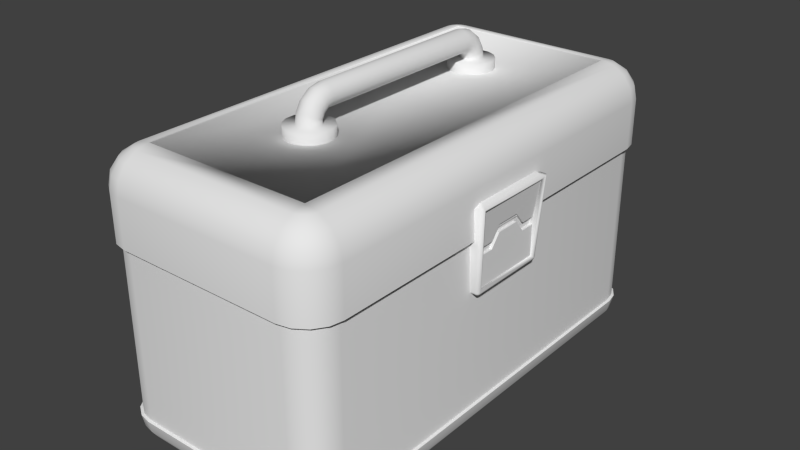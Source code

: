 # Source: conkit5.blend  (saved by Blender 2.76.0; exported with 4.5.12 LTS)
import bpy
from mathutils import Matrix  # noqa: F401  (used for matrix-valued properties, if any)

bpy.ops.wm.read_factory_settings(use_empty=True)
scene = bpy.context.scene
scene.name = 'Scene'

# ---- collections
col_collection_1 = bpy.data.collections.new('Collection 1'); scene.collection.children.link(col_collection_1)

# ---- materials (node trees are filled in below, after node groups)
mat_cm_conkit_dark = bpy.data.materials.new('cm_conkit_dark')
mat_cm_conkit_dark.alpha_threshold = 0.0
mat_cm_conkit_dark.use_transparent_shadow = False
mat_cm_conkit_dark.roughness = 0.5
mat_cm_conkit_light = bpy.data.materials.new('cm_conkit_light')
mat_cm_conkit_light.alpha_threshold = 0.0
mat_cm_conkit_light.use_transparent_shadow = False
mat_cm_conkit_light.roughness = 0.5

# ---- material node trees

# ---- world
world_world = bpy.data.worlds.new('World'); scene.world = world_world
world_world.color = (0.05088, 0.05088, 0.05088)
world_world.use_sun_shadow = False
world_world.sun_shadow_jitter_overblur = 0.0
world_world.cycles.sampling_method = 'MANUAL'
world_world.cycles.sample_map_resolution = 256

# ---- meshes
me_conkit = bpy.data.meshes.new('Conkit')
me_conkit.from_pydata([(0.2035, 2.047, 1.59), (0.1021, 0.0, 2.226), (0.07195, 2.102, 1.59), (0.03634, 0.0, 2.254), (-0.07041, 2.102, 1.59), (-0.03484, 0.0, 2.254), (-0.2019, 2.047, 1.59), (-0.1006, 0.0, 2.226), (-0.3026, 1.947, 1.59), (-0.151, 0.0, 2.176), (-0.3571, 1.815, 1.59), (-0.1782, 0.0, 2.11), (-0.3571, 1.673, 1.59), (-0.1782, 0.0, 2.039), (-0.3027, 1.541, 1.59), (-0.151, 0.0, 1.973), (-0.139, 1.407, 1.59), (-0.06912, 0.0, 1.906), (0.0006575, 1.379, 1.59), (0.0006884, 0.0, 1.892), (0.1403, 1.407, 1.59), (0.0705, 0.0, 1.906), (0.3041, 1.541, 1.59), (0.1524, 0.0, 1.973), (0.3586, 1.673, 1.59), (0.1796, 0.0, 2.039), (0.3586, 1.815, 1.59), (0.1796, 0.0, 2.11), (0.3041, 1.946, 1.59), (0.1524, 0.0, 2.176), (0.1021, 1.905, 1.761), (0.03634, 1.932, 1.761), (-0.03484, 1.932, 1.761), (-0.1006, 1.905, 1.761), (-0.151, 1.855, 1.761), (-0.1782, 1.789, 1.761), (-0.1782, 1.718, 1.761), (-0.151, 1.652, 1.761), (-0.06912, 1.585, 1.761), (0.0006883, 1.571, 1.761), (0.0705, 1.585, 1.761), (0.1524, 1.652, 1.761), (0.1796, 1.718, 1.761), (0.1796, 1.789, 1.761), (0.1524, 1.855, 1.761), (0.1021, 1.785, 2.074), (0.07195, 2.102, 1.761), (-0.07041, 2.102, 1.761), (-0.2019, 2.047, 1.761), (-0.3026, 1.947, 1.761), (-0.3571, 1.815, 1.761), (-0.3571, 1.673, 1.761), (-0.3027, 1.541, 1.761), (-0.139, 1.407, 1.761), (0.0006575, 1.379, 1.761), (0.1403, 1.407, 1.761), (0.3041, 1.541, 1.761), (0.3586, 1.673, 1.761), (0.3586, 1.815, 1.761), (0.3041, 1.946, 1.761), (0.2035, 2.047, 1.761), (0.03634, 1.805, 2.093), (-0.03484, 1.805, 2.093), (-0.1006, 1.785, 2.074), (-0.151, 1.75, 2.038), (-0.1782, 1.703, 1.992), (-0.1782, 1.653, 1.941), (-0.151, 1.606, 1.895), (-0.06912, 1.559, 1.847), (0.0006883, 1.549, 1.837), (0.0705, 1.559, 1.847), (0.1524, 1.606, 1.895), (0.1796, 1.653, 1.941), (0.1796, 1.703, 1.992), (0.1524, 1.75, 2.038), (0.1021, 1.633, 2.188), (0.03634, 1.905, 1.926), (-0.03484, 1.905, 1.926), (-0.1006, 1.88, 1.916), (-0.151, 1.833, 1.897), (-0.1782, 1.773, 1.871), (-0.1782, 1.707, 1.844), (-0.151, 1.646, 1.819), (-0.06912, 1.584, 1.793), (0.0006883, 1.571, 1.788), (0.0705, 1.584, 1.793), (0.1524, 1.646, 1.819), (0.1796, 1.707, 1.844), (0.1796, 1.773, 1.871), (0.1524, 1.833, 1.896), (0.1021, 1.88, 1.916), (0.03634, 1.643, 2.213), (-0.03484, 1.643, 2.213), (-0.1006, 1.633, 2.188), (-0.151, 1.614, 2.141), (-0.1782, 1.588, 2.081), (-0.1782, 1.561, 2.015), (-0.151, 1.536, 1.954), (-0.06912, 1.51, 1.892), (0.0006883, 1.505, 1.879), (0.0705, 1.51, 1.892), (0.1524, 1.536, 1.954), (0.1796, 1.561, 2.015), (0.1796, 1.588, 2.081), (0.1524, 1.614, 2.141), (0.1021, 1.454, 2.226), (0.03634, 1.454, 2.254), (-0.03484, 1.454, 2.254), (-0.1006, 1.454, 2.226), (-0.151, 1.454, 2.176), (-0.1782, 1.454, 2.11), (-0.1782, 1.454, 2.039), (-0.151, 1.454, 1.973), (-0.06912, 1.454, 1.906), (0.0006884, 1.454, 1.892), (0.0705, 1.454, 1.906), (0.1524, 1.454, 1.973), (0.1796, 1.454, 2.039), (0.1796, 1.454, 2.11), (0.1524, 1.454, 2.176), (0.2035, -2.047, 1.59), (0.07195, -2.102, 1.59), (-0.07041, -2.102, 1.59), (-0.2019, -2.047, 1.59), (-0.3026, -1.947, 1.59), (-0.3571, -1.815, 1.59), (-0.3571, -1.673, 1.59), (-0.3027, -1.541, 1.59), (-0.139, -1.407, 1.59), (0.0006575, -1.379, 1.59), (0.1403, -1.407, 1.59), (0.3041, -1.541, 1.59), (0.3586, -1.673, 1.59), (0.3586, -1.815, 1.59), (0.3041, -1.946, 1.59), (0.1021, -1.905, 1.761), (0.03634, -1.932, 1.761), (-0.03484, -1.932, 1.761), (-0.1006, -1.905, 1.761), (-0.151, -1.855, 1.761), (-0.1782, -1.789, 1.761), (-0.1782, -1.718, 1.761), (-0.151, -1.652, 1.761), (-0.06912, -1.585, 1.761), (0.0006883, -1.571, 1.761), (0.0705, -1.585, 1.761), (0.1524, -1.652, 1.761), (0.1796, -1.718, 1.761), (0.1796, -1.789, 1.761), (0.1524, -1.855, 1.761), (0.1021, -1.785, 2.074), (0.07195, -2.102, 1.761), (-0.07041, -2.102, 1.761), (-0.2019, -2.047, 1.761), (-0.3026, -1.947, 1.761), (-0.3571, -1.815, 1.761), (-0.3571, -1.673, 1.761), (-0.3027, -1.541, 1.761), (-0.139, -1.407, 1.761), (0.0006575, -1.379, 1.761), (0.1403, -1.407, 1.761), (0.3041, -1.541, 1.761), (0.3586, -1.673, 1.761), (0.3586, -1.815, 1.761), (0.3041, -1.946, 1.761), (0.2035, -2.047, 1.761), (0.03634, -1.805, 2.093), (-0.03484, -1.805, 2.093), (-0.1006, -1.785, 2.074), (-0.151, -1.75, 2.038), (-0.1782, -1.703, 1.992), (-0.1782, -1.653, 1.941), (-0.151, -1.606, 1.895), (-0.06912, -1.559, 1.847), (0.0006883, -1.549, 1.837), (0.0705, -1.559, 1.847), (0.1524, -1.606, 1.895), (0.1796, -1.653, 1.941), (0.1796, -1.703, 1.992), (0.1524, -1.75, 2.038), (0.1021, -1.633, 2.188), (0.03634, -1.905, 1.926), (-0.03484, -1.905, 1.926), (-0.1006, -1.88, 1.916), (-0.151, -1.833, 1.897), (-0.1782, -1.773, 1.871), (-0.1782, -1.707, 1.844), (-0.151, -1.646, 1.819), (-0.06912, -1.584, 1.793), (0.0006883, -1.571, 1.788), (0.0705, -1.584, 1.793), (0.1524, -1.646, 1.819), (0.1796, -1.707, 1.844), (0.1796, -1.773, 1.871), (0.1524, -1.833, 1.896), (0.1021, -1.88, 1.916), (0.03634, -1.643, 2.213), (-0.03484, -1.643, 2.213), (-0.1006, -1.633, 2.188), (-0.151, -1.614, 2.141), (-0.1782, -1.588, 2.081), (-0.1782, -1.561, 2.015), (-0.151, -1.536, 1.954), (-0.06912, -1.51, 1.892), (0.0006883, -1.505, 1.879), (0.0705, -1.51, 1.892), (0.1524, -1.536, 1.954), (0.1796, -1.561, 2.015), (0.1796, -1.588, 2.081), (0.1524, -1.614, 2.141), (0.1021, -1.454, 2.226), (0.03634, -1.454, 2.254), (-0.03484, -1.454, 2.254), (-0.1006, -1.454, 2.226), (-0.151, -1.454, 2.176), (-0.1782, -1.454, 2.11), (-0.1782, -1.454, 2.039), (-0.151, -1.454, 1.973), (-0.06912, -1.454, 1.906), (0.0006884, -1.454, 1.892), (0.0705, -1.454, 1.906), (0.1524, -1.454, 1.973), (0.1796, -1.454, 2.039), (0.1796, -1.454, 2.11), (0.1524, -1.454, 2.176), (0.0, 3.458, -2.965), (1.377, 3.458, -2.965), (1.379, 3.254, -3.006), (0.0, 3.254, -3.006), (0.0, 3.634, -2.848), (1.378, 3.634, -2.848), (0.0, 3.752, -2.671), (1.379, 3.752, -2.671), (0.0, 3.792, -2.472), (1.379, 3.792, -2.472), (0.0, 3.785, 1.258), (1.382, 3.785, 1.258), (1.383, 3.828, 1.044), (0.0, 3.828, 1.044), (0.0, 3.472, 1.571), (1.378, 3.472, 1.571), (1.381, 3.659, 1.446), (0.0, 3.659, 1.446), (0.0, 3.258, 1.614), (1.383, 3.258, 1.614), (1.455, 3.442, -2.966), (1.522, 3.605, -2.848), (1.567, 3.714, -2.672), (1.583, 3.751, -2.472), (1.383, 3.828, 0.2876), (1.597, 3.785, 1.044), (1.597, 3.785, 0.2876), (1.58, 3.745, 1.259), (1.532, 3.629, 1.446), (1.46, 3.455, 1.572), (1.522, 3.397, -2.966), (1.647, 3.522, -2.848), (1.73, 3.605, -2.672), (1.759, 3.634, -2.472), (1.566, 3.712, -2.463), (1.566, 3.712, -2.352), (1.729, 3.604, -2.352), (1.729, 3.604, -2.463), (1.754, 3.629, 1.259), (1.784, 3.659, 1.044), (1.665, 3.54, 1.446), (1.532, 3.407, 1.572), (1.567, 3.33, -2.966), (1.73, 3.397, -2.848), (1.839, 3.442, -2.672), (1.876, 3.458, -2.472), (1.729, 3.604, 0.1864), (1.729, 3.604, 0.2876), (1.837, 3.441, 0.2876), (1.837, 3.441, 0.1864), (1.87, 3.455, 1.259), (1.91, 3.472, 1.044), (1.754, 3.407, 1.446), (1.58, 3.335, 1.572), (1.583, 3.252, -2.965), (1.759, 3.253, -2.848), (1.877, 3.254, -2.671), (1.917, 3.254, -2.472), (1.837, 3.441, -2.463), (1.837, 3.441, -2.352), (1.875, 3.25, -2.352), (1.875, 3.25, -2.463), (1.91, 3.257, 1.258), (1.953, 3.258, 1.044), (1.784, 3.256, 1.446), (1.597, 3.253, 1.572), (1.583, 9.844e-08, -2.965), (1.379, 1.002e-07, -3.006), (1.917, 7.686e-08, -2.472), (1.877, 8.558e-08, -2.671), (1.784, -9.439e-08, 1.446), (1.91, -8.618e-08, 1.258), (1.597, -9.988e-08, 1.571), (1.383, -1.017e-07, 1.614), (1.566, 3.712, 0.1864), (1.875, 3.25, 0.1864), (1.375, 3.75, -2.352), (1.375, 3.75, 0.1864), (1.566, 3.712, 0.2876), (1.91, 3.472, 0.2876), (1.953, 3.258, 0.2876), (1.375, 3.75, -2.463), (1.375, 3.75, 0.2876), (1.784, 3.659, 0.2876), (1.759, 9.329e-08, -2.848), (1.952, -7.683e-08, 1.044), (1.875, 3.25, 0.2876), (-1.379, 3.254, -3.006), (-1.377, 3.458, -2.965), (-1.378, 3.634, -2.848), (-1.379, 3.752, -2.671), (-1.379, 3.792, -2.472), (-1.383, 3.828, 1.044), (-1.382, 3.785, 1.258), (-1.381, 3.659, 1.446), (-1.378, 3.472, 1.571), (-1.383, 3.258, 1.614), (-1.455, 3.442, -2.966), (-1.522, 3.605, -2.848), (-1.567, 3.714, -2.672), (-1.583, 3.751, -2.472), (-1.383, 3.828, 0.2876), (-1.597, 3.785, 0.2876), (-1.597, 3.785, 1.044), (-1.58, 3.745, 1.259), (-1.532, 3.629, 1.446), (-1.46, 3.455, 1.572), (-1.522, 3.397, -2.966), (-1.647, 3.522, -2.848), (-1.73, 3.605, -2.672), (-1.759, 3.634, -2.472), (-1.566, 3.712, -2.463), (-1.729, 3.604, -2.463), (-1.729, 3.604, -2.352), (-1.566, 3.712, -2.352), (-1.784, 3.659, 1.044), (-1.754, 3.629, 1.259), (-1.665, 3.54, 1.446), (-1.532, 3.407, 1.572), (-1.567, 3.33, -2.966), (-1.73, 3.397, -2.848), (-1.839, 3.442, -2.672), (-1.876, 3.458, -2.472), (-1.729, 3.604, 0.1864), (-1.837, 3.441, 0.1864), (-1.837, 3.441, 0.2876), (-1.729, 3.604, 0.2876), (-1.91, 3.472, 1.044), (-1.87, 3.455, 1.259), (-1.754, 3.407, 1.446), (-1.58, 3.335, 1.572), (-1.583, 3.252, -2.965), (-1.759, 3.253, -2.848), (-1.877, 3.254, -2.671), (-1.917, 3.254, -2.472), (-1.837, 3.441, -2.463), (-1.875, 3.25, -2.463), (-1.875, 3.25, -2.352), (-1.837, 3.441, -2.352), (-1.953, 3.258, 1.044), (-1.91, 3.257, 1.258), (-1.784, 3.256, 1.446), (-1.597, 3.253, 1.572), (-1.379, 1.002e-07, -3.006), (-1.583, 9.844e-08, -2.965), (-1.877, 8.558e-08, -2.671), (-1.917, 7.686e-08, -2.472), (-1.91, -8.618e-08, 1.258), (-1.784, -9.439e-08, 1.446), (-1.597, -9.988e-08, 1.571), (-1.383, -1.017e-07, 1.614), (-1.566, 3.712, 0.1864), (-1.875, 3.25, 0.1864), (-1.375, 3.75, 0.1864), (-1.375, 3.75, -2.352), (-1.566, 3.712, 0.2876), (-1.91, 3.472, 0.2876), (-1.953, 3.258, 0.2876), (-1.375, 3.75, -2.463), (-1.375, 3.75, 0.2876), (-1.784, 3.659, 0.2876), (-1.759, 9.329e-08, -2.848), (-1.952, -7.683e-08, 1.044), (-1.875, 3.25, 0.2876), (0.0, -3.458, -2.965), (0.0, -3.254, -3.006), (1.379, -3.254, -3.006), (1.377, -3.458, -2.965), (0.0, -3.634, -2.848), (1.378, -3.634, -2.848), (0.0, -3.752, -2.671), (1.379, -3.752, -2.671), (0.0, -3.792, -2.472), (1.379, -3.792, -2.472), (0.0, -3.785, 1.258), (0.0, -3.828, 1.044), (1.383, -3.828, 1.044), (1.382, -3.785, 1.258), (0.0, -3.472, 1.571), (0.0, -3.659, 1.446), (1.381, -3.659, 1.446), (1.378, -3.472, 1.571), (0.0, -3.258, 1.614), (1.383, -3.258, 1.614), (1.455, -3.442, -2.966), (1.522, -3.605, -2.848), (1.567, -3.714, -2.672), (1.583, -3.751, -2.472), (1.383, -3.828, 0.2876), (1.597, -3.785, 0.2876), (1.597, -3.785, 1.044), (1.58, -3.745, 1.259), (1.532, -3.629, 1.446), (1.46, -3.455, 1.572), (1.522, -3.397, -2.966), (1.647, -3.522, -2.848), (1.73, -3.605, -2.672), (1.759, -3.634, -2.472), (1.566, -3.712, -2.463), (1.729, -3.604, -2.463), (1.729, -3.604, -2.352), (1.566, -3.712, -2.352), (1.784, -3.659, 1.044), (1.754, -3.629, 1.259), (1.665, -3.54, 1.446), (1.532, -3.407, 1.572), (1.567, -3.33, -2.966), (1.73, -3.397, -2.848), (1.839, -3.442, -2.672), (1.876, -3.458, -2.472), (1.729, -3.604, 0.1864), (1.837, -3.441, 0.1864), (1.837, -3.441, 0.2876), (1.729, -3.604, 0.2876), (1.91, -3.472, 1.044), (1.87, -3.455, 1.259), (1.754, -3.407, 1.446), (1.58, -3.335, 1.572), (1.583, -3.252, -2.965), (1.759, -3.253, -2.848), (1.877, -3.254, -2.671), (1.917, -3.254, -2.472), (1.837, -3.441, -2.463), (1.875, -3.25, -2.463), (1.875, -3.25, -2.352), (1.837, -3.441, -2.352), (1.953, -3.258, 1.044), (1.91, -3.257, 1.258), (1.784, -3.256, 1.446), (1.597, -3.253, 1.572), (1.566, -3.712, 0.1864), (1.875, -3.25, 0.1864), (1.375, -3.75, 0.1864), (1.375, -3.75, -2.352), (1.566, -3.712, 0.2876), (1.91, -3.472, 0.2876), (1.953, -3.258, 0.2876), (1.375, -3.75, -2.463), (1.375, -3.75, 0.2876), (1.784, -3.659, 0.2876), (1.875, -3.25, 0.2876), (-1.377, -3.458, -2.965), (-1.379, -3.254, -3.006), (-1.378, -3.634, -2.848), (-1.379, -3.752, -2.671), (-1.379, -3.792, -2.472), (-1.382, -3.785, 1.258), (-1.383, -3.828, 1.044), (-1.378, -3.472, 1.571), (-1.381, -3.659, 1.446), (-1.383, -3.258, 1.614), (-1.455, -3.442, -2.966), (-1.522, -3.605, -2.848), (-1.567, -3.714, -2.672), (-1.583, -3.751, -2.472), (-1.383, -3.828, 0.2876), (-1.597, -3.785, 1.044), (-1.597, -3.785, 0.2876), (-1.58, -3.745, 1.259), (-1.532, -3.629, 1.446), (-1.46, -3.455, 1.572), (-1.522, -3.397, -2.966), (-1.647, -3.522, -2.848), (-1.73, -3.605, -2.672), (-1.759, -3.634, -2.472), (-1.566, -3.712, -2.463), (-1.566, -3.712, -2.352), (-1.729, -3.604, -2.352), (-1.729, -3.604, -2.463), (-1.754, -3.629, 1.259), (-1.784, -3.659, 1.044), (-1.665, -3.54, 1.446), (-1.532, -3.407, 1.572), (-1.567, -3.33, -2.966), (-1.73, -3.397, -2.848), (-1.839, -3.442, -2.672), (-1.876, -3.458, -2.472), (-1.729, -3.604, 0.1864), (-1.729, -3.604, 0.2876), (-1.837, -3.441, 0.2876), (-1.837, -3.441, 0.1864), (-1.87, -3.455, 1.259), (-1.91, -3.472, 1.044), (-1.754, -3.407, 1.446), (-1.58, -3.335, 1.572), (-1.583, -3.252, -2.965), (-1.759, -3.253, -2.848), (-1.877, -3.254, -2.671), (-1.917, -3.254, -2.472), (-1.837, -3.441, -2.463), (-1.837, -3.441, -2.352), (-1.875, -3.25, -2.352), (-1.875, -3.25, -2.463), (-1.91, -3.257, 1.258), (-1.953, -3.258, 1.044), (-1.784, -3.256, 1.446), (-1.597, -3.253, 1.572), (-1.566, -3.712, 0.1864), (-1.875, -3.25, 0.1864), (-1.375, -3.75, -2.352), (-1.375, -3.75, 0.1864), (-1.566, -3.712, 0.2876), (-1.91, -3.472, 0.2876), (-1.953, -3.258, 0.2876), (-1.375, -3.75, -2.463), (-1.375, -3.75, 0.2876), (-1.784, -3.659, 0.2876), (-1.875, -3.25, 0.2876), (1.953, -4.376e-08, 0.2876), (1.875, -4.376e-08, 0.2876), (0.0, 3.828, 0.2876), (0.0, 3.75, 0.2876), (1.875, -3.933e-08, 0.1864), (0.0, 3.75, 0.1864), (0.0, 3.75, -2.352), (0.0, 3.75, -2.463), (0.0, 3.258, 1.599), (1.383, 3.258, 1.599), (1.875, 7.649e-08, -2.463), (1.875, 7.163e-08, -2.352), (0.0, -1.011e-07, 1.599), (1.383, -1.011e-07, 1.599), (0.0, 1.002e-07, -3.006), (-1.875, -4.376e-08, 0.2876), (-1.953, -4.376e-08, 0.2876), (-1.875, -3.933e-08, 0.1864), (-1.383, 3.258, 1.599), (-1.875, 7.649e-08, -2.463), (-1.875, 7.163e-08, -2.352), (-1.383, -1.011e-07, 1.599), (0.0, -3.828, 0.2876), (0.0, -3.75, 0.2876), (0.0, -3.75, 0.1864), (0.0, -3.75, -2.352), (0.0, -3.75, -2.463), (0.0, -3.258, 1.599), (1.383, -3.258, 1.599), (-1.383, -3.258, 1.599), (1.965, 0.6671, -0.5577), (1.965, 0.6421, -0.5644), (1.965, 0.6854, -0.5394), (1.965, 0.6921, -0.5144), (2.032, 0.7648, 0.7718), (1.965, 0.6854, 0.7949), (1.965, 0.6671, 0.8132), (1.965, 0.6421, 0.8199), (1.977, 0.6638, -0.5577), (1.986, 0.6796, -0.5394), (1.99, 0.6854, -0.5144), (2.06, 0.7574, 0.7718), (1.986, 0.6796, 0.7949), (1.977, 0.6638, 0.8132), (1.986, 0.6546, -0.5577), (2.002, 0.6638, -0.5394), (2.008, 0.6671, -0.5144), (2.08, 0.7372, 0.7718), (2.002, 0.6638, 0.7949), (1.986, 0.6546, 0.8132), (1.99, 0.6421, -0.5577), (2.008, 0.6421, -0.5394), (2.015, 0.6421, -0.5144), (2.087, 0.7096, 0.7718), (2.008, 0.6421, 0.7949), (1.99, 0.6421, 0.8132), (1.99, -0.6421, -0.5577), (1.965, -0.6421, -0.5644), (2.008, -0.6421, -0.5394), (2.015, -0.6421, -0.5144), (1.977, 0.6046, -0.4769), (1.977, 0.6046, 0.02278), (1.977, 0.3628, 0.02278), (1.977, 0.2015, 0.2212), (1.977, 0.1209, 0.2212), (1.977, -0.1209, 0.2212), (1.977, -0.2015, 0.2212), (1.977, -0.3628, 0.02278), (1.977, -0.6046, 0.02278), (1.977, -0.6046, -0.4769), (2.008, -0.6421, 0.7949), (2.087, -0.7096, 0.7718), (1.99, -0.6421, 0.8132), (1.965, -0.6421, 0.8199), (1.986, -0.6546, -0.5577), (2.002, -0.6638, -0.5394), (2.008, -0.6671, -0.5144), (2.08, -0.7372, 0.7718), (2.002, -0.6638, 0.7949), (1.986, -0.6546, 0.8132), (1.977, -0.6638, -0.5577), (1.986, -0.6796, -0.5394), (1.99, -0.6854, -0.5144), (2.06, -0.7574, 0.7718), (1.986, -0.6796, 0.7949), (1.977, -0.6638, 0.8132), (1.965, -0.6671, -0.5577), (1.965, -0.6854, -0.5394), (1.965, -0.6921, -0.5144), (2.032, -0.7648, 0.7718), (1.965, -0.6854, 0.7949), (1.965, -0.6671, 0.8132), (1.997, 0.6046, -0.4769), (1.997, -0.6046, -0.4769), (2.067, 0.6681, 0.7304), (2.067, -0.6681, 0.7304), (1.977, -0.6046, 0.1459), (2.045, -0.6681, 0.7304), (2.045, 0.6681, 0.7304), (1.977, 0.6046, 0.1459), (1.977, -0.3628, 0.1459), (1.977, -0.2015, 0.3443), (1.977, -0.1209, 0.3443), (1.977, 0.1209, 0.3443), (1.977, 0.2015, 0.3443), (1.977, 0.3628, 0.1459), (1.932, 0.6046, 0.02278), (1.932, 0.6046, 0.1459), (1.932, 0.3628, 0.1459), (1.932, 0.3628, 0.02278), (1.932, 0.2015, 0.3443), (1.932, 0.1209, 0.3443), (1.932, 0.1209, 0.2212), (1.932, 0.2015, 0.2212), (1.932, -0.2015, 0.3443), (1.932, -0.3628, 0.1459), (1.932, -0.3628, 0.02278), (1.932, -0.2015, 0.2212), (1.932, -0.1209, 0.3443), (1.932, -0.1209, 0.2212), (1.932, -0.6046, 0.1459), (1.932, -0.6046, 0.02278), (1.323, -0.6921, -0.5144), (1.323, 0.7648, 0.7718), (1.323, 0.6671, 0.8132), (1.323, 0.6854, -0.5394), (1.323, -0.6671, 0.8132), (1.323, -0.6854, -0.5394), (1.323, -0.6671, -0.5577), (1.323, -0.6854, 0.7949), (1.323, 0.6854, 0.7949), (1.323, 0.6421, 0.8199), (1.323, 0.6921, -0.5144), (1.323, 0.6421, -0.5644), (1.323, -0.7648, 0.7718), (1.323, -0.6421, -0.5644), (1.323, 0.6671, -0.5577), (1.323, -0.6421, 0.8199)], [], [(105, 106, 3, 1), (110, 111, 13, 11), (111, 112, 15, 13), (112, 113, 17, 15), (119, 105, 1, 29), (113, 114, 19, 17), (106, 107, 5, 3), (116, 117, 25, 23), (115, 116, 23, 21), (109, 110, 11, 9), (54, 55, 40, 39), (107, 108, 7, 5), (48, 49, 34, 33), (118, 119, 29, 27), (117, 118, 27, 25), (114, 115, 21, 19), (108, 109, 9, 7), (57, 58, 43, 42), (58, 59, 44, 43), (47, 48, 33, 32), (49, 50, 35, 34), (55, 56, 41, 40), (56, 57, 42, 41), (46, 47, 32, 31), (53, 54, 39, 38), (59, 60, 30, 44), (52, 53, 38, 37), (51, 52, 37, 36), (50, 51, 36, 35), (60, 46, 31, 30), (0, 2, 46, 60), (10, 12, 51, 50), (12, 14, 52, 51), (14, 16, 53, 52), (28, 0, 60, 59), (16, 18, 54, 53), (2, 4, 47, 46), (22, 24, 57, 56), (20, 22, 56, 55), (8, 10, 50, 49), (4, 6, 48, 47), (26, 28, 59, 58), (24, 26, 58, 57), (78, 79, 64, 63), (84, 85, 70, 69), (87, 88, 73, 72), (88, 89, 74, 73), (6, 8, 49, 48), (77, 78, 63, 62), (18, 20, 55, 54), (79, 80, 65, 64), (85, 86, 71, 70), (86, 87, 72, 71), (76, 77, 62, 61), (83, 84, 69, 68), (89, 90, 45, 74), (82, 83, 68, 67), (81, 82, 67, 66), (80, 81, 66, 65), (90, 76, 61, 45), (30, 31, 76, 90), (35, 36, 81, 80), (36, 37, 82, 81), (37, 38, 83, 82), (44, 30, 90, 89), (38, 39, 84, 83), (31, 32, 77, 76), (41, 42, 87, 86), (40, 41, 86, 85), (34, 35, 80, 79), (32, 33, 78, 77), (43, 44, 89, 88), (42, 43, 88, 87), (39, 40, 85, 84), (33, 34, 79, 78), (63, 64, 94, 93), (69, 70, 100, 99), (72, 73, 103, 102), (73, 74, 104, 103), (62, 63, 93, 92), (64, 65, 95, 94), (70, 71, 101, 100), (71, 72, 102, 101), (61, 62, 92, 91), (68, 69, 99, 98), (74, 45, 75, 104), (67, 68, 98, 97), (66, 67, 97, 96), (65, 66, 96, 95), (45, 61, 91, 75), (93, 94, 109, 108), (99, 100, 115, 114), (102, 103, 118, 117), (103, 104, 119, 118), (92, 93, 108, 107), (94, 95, 110, 109), (100, 101, 116, 115), (101, 102, 117, 116), (91, 92, 107, 106), (98, 99, 114, 113), (104, 75, 105, 119), (97, 98, 113, 112), (96, 97, 112, 111), (95, 96, 111, 110), (75, 91, 106, 105), (218, 17, 19, 219), (211, 3, 5, 212), (210, 1, 3, 211), (216, 13, 15, 217), (217, 15, 17, 218), (219, 19, 21, 220), (220, 21, 23, 221), (214, 9, 11, 215), (159, 144, 145, 160), (212, 5, 7, 213), (153, 138, 139, 154), (223, 27, 29, 224), (221, 23, 25, 222), (213, 7, 9, 214), (162, 147, 148, 163), (163, 148, 149, 164), (152, 137, 138, 153), (154, 139, 140, 155), (160, 145, 146, 161), (161, 146, 147, 162), (151, 136, 137, 152), (158, 143, 144, 159), (164, 149, 135, 165), (157, 142, 143, 158), (156, 141, 142, 157), (155, 140, 141, 156), (165, 135, 136, 151), (120, 165, 151, 121), (125, 155, 156, 126), (126, 156, 157, 127), (127, 157, 158, 128), (134, 164, 165, 120), (128, 158, 159, 129), (121, 151, 152, 122), (131, 161, 162, 132), (130, 160, 161, 131), (124, 154, 155, 125), (122, 152, 153, 123), (133, 163, 164, 134), (132, 162, 163, 133), (183, 168, 169, 184), (189, 174, 175, 190), (192, 177, 178, 193), (193, 178, 179, 194), (123, 153, 154, 124), (182, 167, 168, 183), (129, 159, 160, 130), (184, 169, 170, 185), (190, 175, 176, 191), (191, 176, 177, 192), (181, 166, 167, 182), (188, 173, 174, 189), (194, 179, 150, 195), (187, 172, 173, 188), (186, 171, 172, 187), (185, 170, 171, 186), (195, 150, 166, 181), (135, 195, 181, 136), (140, 185, 186, 141), (141, 186, 187, 142), (142, 187, 188, 143), (149, 194, 195, 135), (143, 188, 189, 144), (136, 181, 182, 137), (146, 191, 192, 147), (145, 190, 191, 146), (139, 184, 185, 140), (137, 182, 183, 138), (148, 193, 194, 149), (147, 192, 193, 148), (144, 189, 190, 145), (138, 183, 184, 139), (168, 198, 199, 169), (174, 204, 205, 175), (177, 207, 208, 178), (178, 208, 209, 179), (167, 197, 198, 168), (169, 199, 200, 170), (175, 205, 206, 176), (176, 206, 207, 177), (166, 196, 197, 167), (173, 203, 204, 174), (179, 209, 180, 150), (172, 202, 203, 173), (171, 201, 202, 172), (170, 200, 201, 171), (150, 180, 196, 166), (198, 213, 214, 199), (204, 219, 220, 205), (207, 222, 223, 208), (208, 223, 224, 209), (197, 212, 213, 198), (199, 214, 215, 200), (205, 220, 221, 206), (206, 221, 222, 207), (196, 211, 212, 197), (203, 218, 219, 204), (209, 224, 210, 180), (202, 217, 218, 203), (201, 216, 217, 202), (200, 215, 216, 201), (180, 210, 211, 196), (215, 11, 13, 216), (224, 29, 1, 210), (222, 25, 27, 223), (225, 226, 227, 228), (229, 230, 226, 225), (231, 232, 230, 229), (233, 234, 232, 231), (235, 236, 237, 238), (239, 240, 241, 242), (243, 244, 240, 239), (227, 226, 245), (226, 230, 246, 245), (230, 232, 247, 246), (232, 234, 248, 247), (249, 237, 250, 251), (237, 236, 252, 250), (236, 241, 253, 252), (241, 240, 254, 253), (240, 244, 254), (227, 245, 255), (245, 246, 256, 255), (246, 247, 257, 256), (247, 248, 258, 257), (259, 260, 261, 262), (250, 252, 263, 264), (252, 253, 265, 263), (253, 254, 266, 265), (254, 244, 266), (227, 255, 267), (255, 256, 268, 267), (256, 257, 269, 268), (257, 258, 270, 269), (271, 272, 273, 274), (264, 263, 275, 276), (263, 265, 277, 275), (265, 266, 278, 277), (266, 244, 278), (227, 267, 279), (267, 268, 280, 279), (268, 269, 281, 280), (269, 270, 282, 281), (283, 284, 285, 286), (276, 275, 287, 288), (275, 277, 289, 287), (277, 278, 290, 289), (278, 244, 290), (227, 279, 291, 292), (286, 282, 270, 283), (281, 282, 293, 294), (287, 289, 295, 296), (289, 290, 297, 295), (290, 244, 298, 297), (260, 299, 271, 261), (284, 274, 300, 285), (299, 260, 301, 302), (299, 303, 272, 271), (274, 284, 261, 271), (304, 276, 288, 305), (260, 259, 306, 301), (284, 283, 262, 261), (303, 299, 302, 307), (308, 264, 276, 304), (291, 279, 280, 309), (309, 280, 281, 294), (310, 288, 287, 296), (251, 250, 264, 308), (311, 300, 274, 273), (242, 241, 236, 235), (225, 228, 312, 313), (229, 225, 313, 314), (231, 229, 314, 315), (233, 231, 315, 316), (235, 238, 317, 318), (239, 242, 319, 320), (243, 239, 320, 321), (312, 322, 313), (313, 322, 323, 314), (314, 323, 324, 315), (315, 324, 325, 316), (326, 327, 328, 317), (317, 328, 329, 318), (318, 329, 330, 319), (319, 330, 331, 320), (320, 331, 321), (312, 332, 322), (322, 332, 333, 323), (323, 333, 334, 324), (324, 334, 335, 325), (336, 337, 338, 339), (328, 340, 341, 329), (329, 341, 342, 330), (330, 342, 343, 331), (331, 343, 321), (312, 344, 332), (332, 344, 345, 333), (333, 345, 346, 334), (334, 346, 347, 335), (348, 349, 350, 351), (340, 352, 353, 341), (341, 353, 354, 342), (342, 354, 355, 343), (343, 355, 321), (312, 356, 344), (344, 356, 357, 345), (345, 357, 358, 346), (346, 358, 359, 347), (360, 361, 362, 363), (352, 364, 365, 353), (353, 365, 366, 354), (354, 366, 367, 355), (355, 367, 321), (312, 368, 369, 356), (361, 360, 347, 359), (358, 370, 371, 359), (365, 372, 373, 366), (366, 373, 374, 367), (367, 374, 375, 321), (339, 338, 348, 376), (363, 362, 377, 349), (376, 378, 379, 339), (376, 348, 351, 380), (349, 348, 338, 363), (381, 382, 364, 352), (339, 379, 383, 336), (363, 338, 337, 360), (380, 384, 378, 376), (385, 381, 352, 340), (369, 386, 357, 356), (386, 370, 358, 357), (387, 372, 365, 364), (327, 385, 340, 328), (388, 350, 349, 377), (242, 235, 318, 319), (389, 390, 391, 392), (393, 389, 392, 394), (395, 393, 394, 396), (397, 395, 396, 398), (399, 400, 401, 402), (403, 404, 405, 406), (407, 403, 406, 408), (391, 409, 392), (392, 409, 410, 394), (394, 410, 411, 396), (396, 411, 412, 398), (413, 414, 415, 401), (401, 415, 416, 402), (402, 416, 417, 405), (405, 417, 418, 406), (406, 418, 408), (391, 419, 409), (409, 419, 420, 410), (410, 420, 421, 411), (411, 421, 422, 412), (423, 424, 425, 426), (415, 427, 428, 416), (416, 428, 429, 417), (417, 429, 430, 418), (418, 430, 408), (391, 431, 419), (419, 431, 432, 420), (420, 432, 433, 421), (421, 433, 434, 422), (435, 436, 437, 438), (427, 439, 440, 428), (428, 440, 441, 429), (429, 441, 442, 430), (430, 442, 408), (391, 443, 431), (431, 443, 444, 432), (432, 444, 445, 433), (433, 445, 446, 434), (447, 448, 449, 450), (439, 451, 452, 440), (440, 452, 453, 441), (441, 453, 454, 442), (442, 454, 408), (391, 292, 291, 443), (448, 447, 434, 446), (445, 294, 293, 446), (452, 296, 295, 453), (453, 295, 297, 454), (454, 297, 298, 408), (426, 425, 435, 455), (450, 449, 456, 436), (455, 457, 458, 426), (455, 435, 438, 459), (436, 435, 425, 450), (460, 461, 451, 439), (426, 458, 462, 423), (450, 425, 424, 447), (459, 463, 457, 455), (464, 460, 439, 427), (291, 309, 444, 443), (309, 294, 445, 444), (310, 296, 452, 451), (414, 464, 427, 415), (465, 437, 436, 456), (404, 399, 402, 405), (389, 466, 467, 390), (393, 468, 466, 389), (395, 469, 468, 393), (397, 470, 469, 395), (399, 471, 472, 400), (403, 473, 474, 404), (407, 475, 473, 403), (467, 466, 476), (466, 468, 477, 476), (468, 469, 478, 477), (469, 470, 479, 478), (480, 472, 481, 482), (472, 471, 483, 481), (471, 474, 484, 483), (474, 473, 485, 484), (473, 475, 485), (467, 476, 486), (476, 477, 487, 486), (477, 478, 488, 487), (478, 479, 489, 488), (490, 491, 492, 493), (481, 483, 494, 495), (483, 484, 496, 494), (484, 485, 497, 496), (485, 475, 497), (467, 486, 498), (486, 487, 499, 498), (487, 488, 500, 499), (488, 489, 501, 500), (502, 503, 504, 505), (495, 494, 506, 507), (494, 496, 508, 506), (496, 497, 509, 508), (497, 475, 509), (467, 498, 510), (498, 499, 511, 510), (499, 500, 512, 511), (500, 501, 513, 512), (514, 515, 516, 517), (507, 506, 518, 519), (506, 508, 520, 518), (508, 509, 521, 520), (509, 475, 521), (467, 510, 369, 368), (517, 513, 501, 514), (512, 513, 371, 370), (518, 520, 373, 372), (520, 521, 374, 373), (521, 475, 375, 374), (491, 522, 502, 492), (515, 505, 523, 516), (522, 491, 524, 525), (522, 526, 503, 502), (505, 515, 492, 502), (527, 507, 519, 528), (491, 490, 529, 524), (515, 514, 493, 492), (526, 522, 525, 530), (531, 495, 507, 527), (369, 510, 511, 386), (386, 511, 512, 370), (387, 519, 518, 372), (482, 481, 495, 531), (532, 523, 505, 504), (404, 474, 471, 399), (272, 308, 304, 273), (311, 305, 533, 534), (535, 249, 307, 536), (300, 311, 534, 537), (303, 251, 308, 272), (538, 302, 301, 539), (536, 307, 302, 538), (540, 306, 234, 233), (541, 542, 244, 243), (543, 286, 285, 544), (545, 546, 542, 541), (238, 237, 249, 535), (228, 227, 292, 547), (259, 248, 234, 306), (544, 285, 300, 537), (533, 305, 288, 310), (307, 249, 251, 303), (262, 258, 248, 259), (283, 270, 258, 262), (293, 282, 286, 543), (298, 244, 542, 546), (273, 304, 305, 311), (539, 301, 306, 540), (351, 350, 381, 385), (388, 548, 549, 382), (535, 536, 384, 326), (377, 550, 548, 388), (380, 351, 385, 327), (538, 539, 379, 378), (536, 538, 378, 384), (540, 233, 316, 383), (541, 243, 321, 551), (552, 553, 362, 361), (545, 541, 551, 554), (238, 535, 326, 317), (228, 547, 368, 312), (336, 383, 316, 325), (553, 550, 377, 362), (549, 387, 364, 382), (384, 380, 327, 326), (337, 336, 325, 335), (360, 337, 335, 347), (371, 552, 361, 359), (375, 554, 551, 321), (350, 388, 382, 381), (539, 540, 383, 379), (438, 437, 460, 464), (465, 534, 533, 461), (555, 556, 463, 413), (456, 537, 534, 465), (459, 438, 464, 414), (557, 558, 458, 457), (556, 557, 457, 463), (559, 397, 398, 462), (560, 407, 408, 561), (543, 544, 449, 448), (545, 560, 561, 546), (400, 555, 413, 401), (390, 547, 292, 391), (423, 462, 398, 412), (544, 537, 456, 449), (533, 310, 451, 461), (463, 459, 414, 413), (424, 423, 412, 422), (447, 424, 422, 434), (293, 543, 448, 446), (298, 546, 561, 408), (437, 465, 461, 460), (558, 559, 462, 458), (503, 531, 527, 504), (532, 528, 549, 548), (555, 480, 530, 556), (523, 532, 548, 550), (526, 482, 531, 503), (557, 525, 524, 558), (556, 530, 525, 557), (559, 529, 470, 397), (560, 562, 475, 407), (552, 517, 516, 553), (545, 554, 562, 560), (400, 472, 480, 555), (390, 467, 368, 547), (490, 479, 470, 529), (553, 516, 523, 550), (549, 528, 519, 387), (530, 480, 482, 526), (493, 489, 479, 490), (514, 501, 489, 493), (371, 513, 517, 552), (375, 475, 562, 554), (504, 527, 528, 532), (558, 524, 529, 559), (666, 669, 563, 564), (669, 658, 565, 563), (658, 665, 566, 565), (665, 656, 567, 566), (656, 663, 568, 567), (663, 657, 569, 568), (657, 664, 570, 569), (564, 563, 571), (563, 565, 572, 571), (565, 566, 573, 572), (566, 567, 574, 573), (567, 568, 575, 574), (568, 569, 576, 575), (569, 570, 576), (564, 571, 577), (571, 572, 578, 577), (572, 573, 579, 578), (573, 574, 580, 579), (574, 575, 581, 580), (575, 576, 582, 581), (576, 570, 582), (564, 577, 583), (577, 578, 584, 583), (578, 579, 585, 584), (579, 580, 586, 585), (580, 581, 587, 586), (581, 582, 588, 587), (582, 570, 588), (564, 583, 589, 590), (583, 584, 591, 589), (584, 585, 592, 591), (593, 594, 595, 596, 597, 598, 599, 600, 601, 602), (586, 587, 603, 604), (587, 588, 605, 603), (588, 570, 606, 605), (590, 589, 607), (589, 591, 608, 607), (591, 592, 609, 608), (592, 604, 610, 609), (604, 603, 611, 610), (603, 605, 612, 611), (605, 606, 612), (590, 607, 613), (607, 608, 614, 613), (608, 609, 615, 614), (609, 610, 616, 615), (610, 611, 617, 616), (611, 612, 618, 617), (612, 606, 618), (590, 613, 619), (613, 614, 620, 619), (614, 615, 621, 620), (615, 616, 622, 621), (616, 617, 623, 622), (617, 618, 624, 623), (618, 606, 624), (664, 670, 606, 570), (666, 564, 590, 668), (585, 625, 626, 592), (586, 627, 625, 585), (604, 628, 627, 586), (592, 626, 628, 604), (625, 593, 602, 626), (626, 602, 601, 629, 630, 628), (628, 630, 631, 627), (627, 631, 632, 594, 593, 625), (632, 631, 630, 629, 633, 634, 635, 636, 637, 638), (639, 640, 641, 642), (643, 644, 645, 646), (647, 648, 649, 650), (641, 643, 646, 642), (644, 651, 652, 645), (651, 647, 650, 652), (648, 653, 654, 649), (594, 639, 642, 595), (638, 641, 640, 632), (632, 640, 639, 594), (596, 646, 645, 597), (636, 644, 643, 637), (599, 650, 649, 600), (633, 648, 647, 634), (595, 642, 646, 596), (637, 643, 641, 638), (597, 645, 652, 598), (635, 651, 644, 636), (598, 652, 650, 599), (634, 647, 651, 635), (600, 649, 654, 601), (601, 654, 653, 629), (629, 653, 648, 633), (624, 606, 670, 659), (623, 624, 659, 662), (622, 623, 662, 667), (621, 622, 667, 655), (620, 621, 655, 660), (619, 620, 660, 661), (590, 619, 661, 668)])
me_conkit.polygons.foreach_set('use_smooth', [1, 1, 1, 1, 1, 1, 1, 1, 1, 1, 1, 1, 1, 1, 1, 1, 1, 1, 1, 1, 1, 1, 1, 1, 1, 1, 1, 1, 1, 1, 1, 1, 1, 1, 1, 1, 1, 1, 1, 1, 1, 1, 1, 1, 1, 1, 1, 1, 1, 1, 1, 1, 1, 1, 1, 1, 1, 1, 1, 1, 1, 1, 1, 1, 1, 1, 1, 1, 1, 1, 1, 1, 1, 1, 1, 1, 1, 1, 1, 1, 1, 1, 1, 1, 1, 1, 1, 1, 1, 1, 1, 1, 1, 1, 1, 1, 1, 1, 1, 1, 1, 1, 1, 1, 1, 1, 1, 1, 1, 1, 1, 1, 1, 1, 1, 1, 1, 1, 1, 1, 1, 1, 1, 1, 1, 1, 1, 1, 1, 1, 1, 1, 1, 1, 1, 1, 1, 1, 1, 1, 1, 1, 1, 1, 1, 1, 1, 1, 1, 1, 1, 1, 1, 1, 1, 1, 1, 1, 1, 1, 1, 1, 1, 1, 1, 1, 1, 1, 1, 1, 1, 1, 1, 1, 1, 1, 1, 1, 1, 1, 1, 1, 1, 1, 1, 1, 1, 1, 1, 1, 1, 1, 1, 1, 1, 1, 1, 1, 1, 1, 1, 1, 1, 1, 1, 1, 1, 1, 1, 1, 1, 1, 1, 1, 1, 1, 1, 1, 1, 1, 1, 1, 1, 1, 1, 1, 1, 1, 1, 1, 1, 1, 1, 1, 1, 1, 1, 1, 1, 1, 1, 1, 1, 1, 1, 1, 1, 1, 1, 1, 1, 1, 1, 1, 1, 1, 1, 1, 1, 1, 1, 1, 1, 1, 1, 1, 1, 1, 1, 1, 1, 1, 1, 1, 1, 1, 1, 1, 1, 1, 1, 1, 1, 1, 1, 1, 1, 1, 1, 1, 1, 1, 1, 1, 1, 1, 1, 1, 1, 1, 1, 1, 1, 1, 1, 1, 1, 1, 1, 1, 1, 1, 1, 1, 1, 1, 1, 1, 1, 1, 1, 1, 1, 1, 1, 1, 1, 1, 1, 1, 1, 1, 1, 1, 1, 1, 1, 1, 1, 1, 1, 1, 1, 1, 1, 1, 1, 1, 1, 1, 1, 1, 1, 1, 1, 1, 1, 1, 1, 1, 1, 1, 1, 1, 1, 1, 1, 1, 1, 1, 1, 1, 1, 1, 1, 1, 1, 1, 1, 1, 1, 1, 1, 1, 1, 1, 1, 1, 1, 1, 1, 1, 1, 1, 1, 1, 1, 1, 1, 1, 1, 1, 1, 1, 1, 1, 1, 1, 1, 1, 1, 1, 1, 1, 1, 1, 1, 1, 1, 1, 1, 1, 1, 1, 1, 1, 1, 1, 1, 1, 1, 1, 1, 1, 1, 1, 1, 1, 1, 1, 1, 1, 1, 1, 1, 1, 1, 1, 1, 1, 1, 1, 1, 1, 1, 1, 1, 1, 1, 1, 1, 1, 1, 1, 1, 1, 1, 1, 1, 1, 1, 1, 1, 1, 1, 1, 1, 1, 1, 1, 1, 1, 1, 1, 1, 1, 1, 1, 1, 1, 1, 1, 1, 1, 1, 1, 1, 1, 1, 1, 1, 1, 1, 1, 1, 1, 1, 1, 1, 1, 1, 1, 1, 1, 1, 1, 1, 1, 1, 1, 1, 1, 1, 1, 1, 1, 1, 1, 1, 1, 1, 1, 1, 1, 1, 1, 1, 1, 1, 1, 1, 1, 1, 1, 1, 1, 1, 1, 1, 1, 1, 1, 1, 1, 1, 1, 1, 1, 1, 1, 1, 1, 1, 1, 1, 1, 1, 1, 1, 1, 1, 1, 1, 1, 1, 1, 1, 1, 1, 1, 1, 1, 1, 1, 1, 1, 1, 1, 1, 1, 1, 1, 1, 0, 1, 1, 1, 1, 1, 1, 1, 1, 1, 1, 1, 1, 1, 1, 1, 1, 1, 1, 1, 1, 1, 1, 1, 1, 1, 1, 1, 1, 1, 1, 1, 1, 1, 1, 0, 0, 0, 0, 0, 0, 0, 0, 0, 0, 0, 0, 0, 0, 0, 0, 0, 0, 0, 0, 0, 0, 0, 0, 1, 1, 1, 1, 1, 1, 1])
me_conkit.polygons.foreach_set('material_index', [1, 1, 1, 1, 1, 1, 1, 1, 1, 1, 1, 1, 1, 1, 1, 1, 1, 1, 1, 1, 1, 1, 1, 1, 1, 1, 1, 1, 1, 1, 1, 1, 1, 1, 1, 1, 1, 1, 1, 1, 1, 1, 1, 1, 1, 1, 1, 1, 1, 1, 1, 1, 1, 1, 1, 1, 1, 1, 1, 1, 1, 1, 1, 1, 1, 1, 1, 1, 1, 1, 1, 1, 1, 1, 1, 1, 1, 1, 1, 1, 1, 1, 1, 1, 1, 1, 1, 1, 1, 1, 1, 1, 1, 1, 1, 1, 1, 1, 1, 1, 1, 1, 1, 1, 1, 1, 1, 1, 1, 1, 1, 1, 1, 1, 1, 1, 1, 1, 1, 1, 1, 1, 1, 1, 1, 1, 1, 1, 1, 1, 1, 1, 1, 1, 1, 1, 1, 1, 1, 1, 1, 1, 1, 1, 1, 1, 1, 1, 1, 1, 1, 1, 1, 1, 1, 1, 1, 1, 1, 1, 1, 1, 1, 1, 1, 1, 1, 1, 1, 1, 1, 1, 1, 1, 1, 1, 1, 1, 1, 1, 1, 1, 1, 1, 1, 1, 1, 1, 1, 1, 1, 1, 1, 1, 1, 1, 1, 1, 1, 1, 1, 1, 1, 1, 1, 1, 1, 1, 1, 1, 1, 1, 1, 1, 1, 1, 1, 1, 1, 1, 1, 1, 1, 1, 1, 1, 1, 1, 1, 1, 1, 1, 1, 1, 1, 1, 1, 1, 1, 1, 1, 1, 1, 1, 1, 1, 1, 1, 1, 1, 1, 1, 1, 1, 1, 1, 1, 1, 1, 1, 1, 1, 1, 1, 1, 1, 1, 1, 1, 1, 1, 1, 1, 1, 1, 1, 1, 1, 1, 1, 1, 1, 1, 1, 1, 1, 1, 1, 1, 1, 1, 1, 1, 1, 1, 1, 1, 1, 1, 1, 1, 1, 1, 1, 1, 1, 1, 1, 1, 1, 1, 1, 1, 1, 1, 1, 1, 1, 1, 1, 1, 1, 1, 1, 1, 1, 1, 1, 1, 1, 1, 1, 1, 1, 1, 1, 1, 1, 1, 1, 1, 1, 1, 1, 1, 1, 1, 1, 1, 1, 1, 1, 1, 1, 1, 1, 1, 1, 1, 1, 1, 1, 1, 1, 1, 1, 1, 1, 1, 1, 1, 1, 1, 1, 1, 1, 1, 1, 1, 1, 1, 1, 1, 1, 1, 1, 1, 1, 1, 1, 1, 1, 1, 1, 1, 1, 1, 1, 1, 1, 1, 1, 1, 1, 1, 1, 1, 1, 1, 1, 1, 1, 1, 1, 1, 1, 1, 1, 1, 1, 1, 1, 1, 1, 1, 1, 1, 1, 1, 1, 1, 1, 1, 1, 1, 1, 1, 1, 1, 1, 1, 1, 1, 1, 1, 1, 1, 1, 1, 1, 1, 1, 1, 1, 1, 1, 1, 1, 1, 1, 1, 1, 1, 1, 1, 1, 1, 1, 1, 1, 0, 0, 0, 0, 0, 0, 0, 0, 0, 0, 0, 0, 0, 0, 0, 0, 0, 0, 0, 0, 0, 0, 0, 0, 0, 0, 0, 0, 0, 0, 0, 0, 0, 0, 0, 0, 0, 0, 0, 0, 0, 0, 0, 0, 0, 0, 0, 0, 0, 0, 0, 0, 0, 0, 0, 0, 0, 0, 0, 0, 0, 0, 0, 0, 0, 0, 0, 0, 0, 0, 0, 0, 0, 0, 0, 0, 0, 0, 0, 0, 0, 0, 0, 0, 0, 0, 0, 0, 0, 0, 0, 0, 1, 1, 1, 1, 1, 1, 1, 1, 1, 1, 1, 1, 1, 1, 1, 1, 1, 1, 1, 1, 1, 1, 1, 1, 1, 1, 1, 1, 1, 1, 1, 1, 1, 1, 1, 1, 1, 1, 1, 1, 1, 1, 1, 1, 1, 1, 1, 1, 1, 1, 1, 1, 1, 1, 1, 1, 1, 1, 1, 1, 1, 1, 1, 1, 1, 1, 1, 1, 1, 1, 1, 1, 1, 1, 1, 1, 1, 1, 1, 1, 1, 1, 1, 1, 1, 1, 1, 1, 1, 1, 1, 1, 1, 1, 1, 1, 1])
_k = set([(233, 234), (233, 316), (233, 540), (234, 248), (234, 306), (248, 258), (248, 259), (249, 251), (249, 307), (249, 535), (251, 303), (251, 308), (258, 262), (258, 270), (259, 262), (259, 306), (262, 283), (270, 282), (270, 283), (272, 273), (272, 303), (272, 308), (273, 304), (273, 311), (282, 286), (282, 293), (283, 286), (286, 543), (293, 446), (293, 543), (303, 307), (304, 305), (304, 308), (305, 311), (305, 533), (306, 540), (307, 536), (311, 534), (316, 325), (316, 383), (325, 335), (325, 336), (326, 327), (326, 384), (326, 535), (327, 380), (327, 385), (335, 337), (335, 347), (336, 337), (336, 383), (337, 360), (347, 359), (347, 360), (350, 351), (350, 381), (350, 388), (351, 380), (351, 385), (359, 361), (359, 371), (360, 361), (361, 552), (371, 513), (371, 552), (380, 384), (381, 382), (381, 385), (382, 388), (382, 549), (383, 540), (384, 536), (388, 548), (397, 398), (397, 470), (397, 559), (398, 412), (398, 462), (412, 422), (412, 423), (413, 414), (413, 463), (413, 555), (414, 459), (414, 464), (422, 424), (422, 434), (423, 424), (423, 462), (424, 447), (434, 446), (434, 447), (437, 438), (437, 460), (437, 465), (438, 459), (438, 464), (446, 448), (447, 448), (448, 543), (459, 463), (460, 461), (460, 464), (461, 465), (461, 533), (462, 559), (463, 556), (465, 534), (470, 479), (470, 529), (479, 489), (479, 490), (480, 482), (480, 530), (480, 555), (482, 526), (482, 531), (489, 493), (489, 501), (490, 493), (490, 529), (493, 514), (501, 513), (501, 514), (503, 504), (503, 526), (503, 531), (504, 527), (504, 532), (513, 517), (514, 517), (517, 552), (526, 530), (527, 528), (527, 531), (528, 532), (528, 549), (529, 559), (530, 556), (532, 548), (533, 534), (535, 536), (548, 549), (555, 556)])
me_conkit.attributes.new('sharp_edge', 'BOOLEAN', 'EDGE').data.foreach_set('value', [ (min(e.vertices), max(e.vertices)) in _k for e in me_conkit.edges])
_uv = me_conkit.uv_layers.new(name='UVMap')
_uv.uv.foreach_set('vector', [0.0, 0.0, 0.0, 0.0, 0.0, 0.0, 0.0, 0.0, 0.0, 0.0, 0.0, 0.0, 0.0, 0.0, 0.0, 0.0, 0.0, 0.0, 0.0, 0.0, 0.0, 0.0, 0.0, 0.0, 0.0, 0.0, 0.0, 0.0, 0.0, 0.0, 0.0, 0.0, 0.0, 0.0, 0.0, 0.0, 0.0, 0.0, 0.0, 0.0, 0.0, 0.0, 0.0, 0.0, 0.0, 0.0, 0.0, 0.0, 0.0, 0.0, 0.0, 0.0, 0.0, 0.0, 0.0, 0.0, 0.0, 0.0, 0.0, 0.0, 0.0, 0.0, 0.0, 0.0, 0.0, 0.0, 0.0, 0.0, 0.0, 0.0, 0.0, 0.0, 0.0, 0.0, 0.0, 0.0, 0.0, 0.0, 0.0, 0.0, 0.0, 0.0, 0.0, 0.0, 0.0, 0.0, 0.0, 0.0, 0.0, 0.0, 0.0, 0.0, 0.0, 0.0, 0.0, 0.0, 0.0, 0.0, 0.0, 0.0, 0.0, 0.0, 0.0, 0.0, 0.0, 0.0, 0.0, 0.0, 0.0, 0.0, 0.0, 0.0, 0.0, 0.0, 0.0, 0.0, 0.0, 0.0, 0.0, 0.0, 0.0, 0.0, 0.0, 0.0, 0.0, 0.0, 0.0, 0.0, 0.0, 0.0, 0.0, 0.0, 0.0, 0.0, 0.0, 0.0, 0.0, 0.0, 0.0, 0.0, 0.0, 0.0, 0.0, 0.0, 0.0, 0.0, 0.0, 0.0, 0.0, 0.0, 0.0, 0.0, 0.0, 0.0, 0.0, 0.0, 0.0, 0.0, 0.0, 0.0, 0.0, 0.0, 0.0, 0.0, 0.0, 0.0, 0.0, 0.0, 0.0, 0.0, 0.0, 0.0, 0.0, 0.0, 0.0, 0.0, 0.0, 0.0, 0.0, 0.0, 0.0, 0.0, 0.0, 0.0, 0.0, 0.0, 0.0, 0.0, 0.0, 0.0, 0.0, 0.0, 0.0, 0.0, 0.0, 0.0, 0.0, 0.0, 0.0, 0.0, 0.0, 0.0, 0.0, 0.0, 0.0, 0.0, 0.0, 0.0, 0.0, 0.0, 0.0, 0.0, 0.0, 0.0, 0.0, 0.0, 0.0, 0.0, 0.0, 0.0, 0.0, 0.0, 0.0, 0.0, 0.0, 0.0, 0.0, 0.0, 0.0, 0.0, 0.0, 0.0, 0.0, 0.0, 0.0, 0.0, 0.0, 0.0, 0.0, 0.0, 0.0, 0.0, 0.0, 0.0, 0.0, 0.0, 0.0, 0.0, 0.0, 0.0, 0.0, 0.0, 0.0, 0.0, 0.0, 0.0, 0.0, 0.0, 0.0, 0.0, 0.0, 0.0, 0.0, 0.0, 0.0, 0.0, 0.0, 0.0, 0.0, 0.0, 0.0, 0.0, 0.0, 0.0, 0.0, 0.0, 0.0, 0.0, 0.0, 0.0, 0.0, 0.0, 0.0, 0.0, 0.0, 0.0, 0.0, 0.0, 0.0, 0.0, 0.0, 0.0, 0.0, 0.0, 0.0, 0.0, 0.0, 0.0, 0.0, 0.0, 0.0, 0.0, 0.0, 0.0, 0.0, 0.0, 0.0, 0.0, 0.0, 0.0, 0.0, 0.0, 0.0, 0.0, 0.0, 0.0, 0.0, 0.0, 0.0, 0.0, 0.0, 0.0, 0.0, 0.0, 0.0, 0.0, 0.0, 0.0, 0.0, 0.0, 0.0, 0.0, 0.0, 0.0, 0.0, 0.0, 0.0, 0.0, 0.0, 0.0, 0.0, 0.0, 0.0, 0.0, 0.0, 0.0, 0.0, 0.0, 0.0, 0.0, 0.0, 0.0, 0.0, 0.0, 0.0, 0.0, 0.0, 0.0, 0.0, 0.0, 0.0, 0.0, 0.0, 0.0, 0.0, 0.0, 0.0, 0.0, 0.0, 0.0, 0.0, 0.0, 0.0, 0.0, 0.0, 0.0, 0.0, 0.0, 0.0, 0.0, 0.0, 0.0, 0.0, 0.0, 0.0, 0.0, 0.0, 0.0, 0.0, 0.0, 0.0, 0.0, 0.0, 0.0, 0.0, 0.0, 0.0, 0.0, 0.0, 0.0, 0.0, 0.0, 0.0, 0.0, 0.0, 0.0, 0.0, 0.0, 0.0, 0.0, 0.0, 0.0, 0.0, 0.0, 0.0, 0.0, 0.0, 0.0, 0.0, 0.0, 0.0, 0.0, 0.0, 0.0, 0.0, 0.0, 0.0, 0.0, 0.0, 0.0, 0.0, 0.0, 0.0, 0.0, 0.0, 0.0, 0.0, 0.0, 0.0, 0.0, 0.0, 0.0, 0.0, 0.0, 0.0, 0.0, 0.0, 0.0, 0.0, 0.0, 0.0, 0.0, 0.0, 0.0, 0.0, 0.0, 0.0, 0.0, 0.0, 0.0, 0.0, 0.0, 0.0, 0.0, 0.0, 0.0, 0.0, 0.0, 0.0, 0.0, 0.0, 0.0, 0.0, 0.0, 0.0, 0.0, 0.0, 0.0, 0.0, 0.0, 0.0, 0.0, 0.0, 0.0, 0.0, 0.0, 0.0, 0.0, 0.0, 0.0, 0.0, 0.0, 0.0, 0.0, 0.0, 0.0, 0.0, 0.0, 0.0, 0.0, 0.0, 0.0, 0.0, 0.0, 0.0, 0.0, 0.0, 0.0, 0.0, 0.0, 0.0, 0.0, 0.0, 0.0, 0.0, 0.0, 0.0, 0.0, 0.0, 0.0, 0.0, 0.0, 0.0, 0.0, 0.0, 0.0, 0.0, 0.0, 0.0, 0.0, 0.0, 0.0, 0.0, 0.0, 0.0, 0.0, 0.0, 0.0, 0.0, 0.0, 0.0, 0.0, 0.0, 0.0, 0.0, 0.0, 0.0, 0.0, 0.0, 0.0, 0.0, 0.0, 0.0, 0.0, 0.0, 0.0, 0.0, 0.0, 0.0, 0.0, 0.0, 0.0, 0.0, 0.0, 0.0, 0.0, 0.0, 0.0, 0.0, 0.0, 0.0, 0.0, 0.0, 0.0, 0.0, 0.0, 0.0, 0.0, 0.0, 0.0, 0.0, 0.0, 0.0, 0.0, 0.0, 0.0, 0.0, 0.0, 0.0, 0.0, 0.0, 0.0, 0.0, 0.0, 0.0, 0.0, 0.0, 0.0, 0.0, 0.0, 0.0, 0.0, 0.0, 0.0, 0.0, 0.0, 0.0, 0.0, 0.0, 0.0, 0.0, 0.0, 0.0, 0.0, 0.0, 0.0, 0.0, 0.0, 0.0, 0.0, 0.0, 0.0, 0.0, 0.0, 0.0, 0.0, 0.0, 0.0, 0.0, 0.0, 0.0, 0.0, 0.0, 0.0, 0.0, 0.0, 0.0, 0.0, 0.0, 0.0, 0.0, 0.0, 0.0, 0.0, 0.0, 0.0, 0.0, 0.0, 0.0, 0.0, 0.0, 0.0, 0.0, 0.0, 0.0, 0.0, 0.0, 0.0, 0.0, 0.0, 0.0, 0.0, 0.0, 0.0, 0.0, 0.0, 0.0, 0.0, 0.0, 0.0, 0.0, 0.0, 0.0, 0.0, 0.0, 0.0, 0.0, 0.0, 0.0, 0.0, 0.0, 0.0, 0.0, 0.0, 0.0, 0.0, 0.0, 0.0, 0.0, 0.0, 0.0, 0.0, 0.0, 0.0, 0.0, 0.0, 0.0, 0.0, 0.0, 0.0, 0.0, 0.0, 0.0, 0.0, 0.0, 0.0, 0.0, 0.0, 0.0, 0.0, 0.0, 0.0, 0.0, 0.0, 0.0, 0.0, 0.0, 0.0, 0.0, 0.0, 0.0, 0.0, 0.0, 0.0, 0.0, 0.0, 0.0, 0.0, 0.0, 0.0, 0.0, 0.0, 0.0, 0.0, 0.0, 0.0, 0.0, 0.0, 0.0, 0.0, 0.0, 0.0, 0.0, 0.0, 0.0, 0.0, 0.0, 0.0, 0.0, 0.0, 0.0, 0.0, 0.0, 0.0, 0.0, 0.0, 0.0, 0.0, 0.0, 0.0, 0.0, 0.0, 0.0, 0.0, 0.0, 0.0, 0.0, 0.0, 0.0, 0.0, 0.0, 0.0, 0.0, 0.0, 0.0, 0.0, 0.0, 0.0, 0.0, 0.0, 0.0, 0.0, 0.0, 0.0, 0.0, 0.0, 0.0, 0.0, 0.0, 0.0, 0.0, 0.0, 0.0, 0.0, 0.0, 0.0, 0.0, 0.0, 0.0, 0.0, 0.0, 0.0, 0.0, 0.0, 0.0, 0.0, 0.0, 0.0, 0.0, 0.0, 0.0, 0.0, 0.0, 0.0, 0.0, 0.0, 0.0, 0.0, 0.0, 0.0, 0.0, 0.0, 0.0, 0.0, 0.0, 0.0, 0.0, 0.0, 0.0, 0.0, 0.0, 0.0, 0.0, 0.0, 0.0, 0.0, 0.0, 0.0, 0.0, 0.0, 0.0, 0.0, 0.0, 0.0, 0.0, 0.0, 0.0, 0.0, 0.0, 0.0, 0.0, 0.0, 0.0, 0.0, 0.0, 0.0, 0.0, 0.0, 0.0, 0.0, 0.0, 0.0, 0.0, 0.0, 0.0, 0.0, 0.0, 0.0, 0.0, 0.0, 0.0, 0.0, 0.0, 0.0, 0.0, 0.0, 0.0, 0.0, 0.0, 0.0, 0.0, 0.0, 0.0, 0.0, 0.0, 0.0, 0.0, 0.0, 0.0, 0.0, 0.0, 0.0, 0.0, 0.0, 0.0, 0.0, 0.0, 0.0, 0.0, 0.0, 0.0, 0.0, 0.0, 0.0, 0.0, 0.0, 0.0, 0.0, 0.0, 0.0, 0.0, 0.0, 0.0, 0.0, 0.0, 0.0, 0.0, 0.0, 0.0, 0.0, 0.0, 0.0, 0.0, 0.0, 0.0, 0.0, 0.0, 0.0, 0.0, 0.0, 0.0, 0.0, 0.0, 0.0, 0.0, 0.0, 0.0, 0.0, 0.0, 0.0, 0.0, 0.0, 0.0, 0.0, 0.0, 0.0, 0.0, 0.0, 0.0, 0.0, 0.0, 0.0, 0.0, 0.0, 0.0, 0.0, 0.0, 0.0, 0.0, 0.0, 0.0, 0.0, 0.0, 0.0, 0.0, 0.0, 0.0, 0.0, 0.0, 0.0, 0.0, 0.0, 0.0, 0.0, 0.0, 0.0, 0.0, 0.0, 0.0, 0.0, 0.0, 0.0, 0.0, 0.0, 0.0, 0.0, 0.0, 0.0, 0.0, 0.0, 0.0, 0.0, 0.0, 0.0, 0.0, 0.0, 0.0, 0.0, 0.0, 0.0, 0.0, 0.0, 0.0, 0.0, 0.0, 0.0, 0.0, 0.0, 0.0, 0.0, 0.0, 0.0, 0.0, 0.0, 0.0, 0.0, 0.0, 0.0, 0.0, 0.0, 0.0, 0.0, 0.0, 0.0, 0.0, 0.0, 0.0, 0.0, 0.0, 0.0, 0.0, 0.0, 0.0, 0.0, 0.0, 0.0, 0.0, 0.0, 0.0, 0.0, 0.0, 0.0, 0.0, 0.0, 0.0, 0.0, 0.0, 0.0, 0.0, 0.0, 0.0, 0.0, 0.0, 0.0, 0.0, 0.0, 0.0, 0.0, 0.0, 0.0, 0.0, 0.0, 0.0, 0.0, 0.0, 0.0, 0.0, 0.0, 0.0, 0.0, 0.0, 0.0, 0.0, 0.0, 0.0, 0.0, 0.0, 0.0, 0.0, 0.0, 0.0, 0.0, 0.0, 0.0, 0.0, 0.0, 0.0, 0.0, 0.0, 0.0, 0.0, 0.0, 0.0, 0.0, 0.0, 0.0, 0.0, 0.0, 0.0, 0.0, 0.0, 0.0, 0.0, 0.0, 0.0, 0.0, 0.0, 0.0, 0.0, 0.0, 0.0, 0.0, 0.0, 0.0, 0.0, 0.0, 0.0, 0.0, 0.0, 0.0, 0.0, 0.0, 0.0, 0.0, 0.0, 0.0, 0.0, 0.0, 0.0, 0.0, 0.0, 0.0, 0.0, 0.0, 0.0, 0.0, 0.0, 0.0, 0.0, 0.0, 0.0, 0.0, 0.0, 0.0, 0.0, 0.0, 0.0, 0.0, 0.0, 0.0, 0.0, 0.0, 0.0, 0.0, 0.0, 0.0, 0.0, 0.0, 0.0, 0.0, 0.0, 0.0, 0.0, 0.0, 0.0, 0.0, 0.0, 0.0, 0.0, 0.0, 0.0, 0.0, 0.0, 0.0, 0.0, 0.0, 0.0, 0.0, 0.0, 0.0, 0.0, 0.0, 0.0, 0.0, 0.0, 0.0, 0.0, 0.0, 0.0, 0.0, 0.0, 0.0, 0.0, 0.0, 0.0, 0.0, 0.0, 0.0, 0.0, 0.0, 0.0, 0.0, 0.0, 0.0, 0.0, 0.0, 0.0, 0.0, 0.0, 0.0, 0.0, 0.0, 0.0, 0.0, 0.0, 0.0, 0.0, 0.0, 0.0, 0.0, 0.0, 0.0, 0.0, 0.0, 0.0, 0.0, 0.0, 0.0, 0.0, 0.0, 0.0, 0.0, 0.0, 0.0, 0.0, 0.0, 0.0, 0.0, 0.0, 0.0, 0.0, 0.0, 0.0, 0.0, 0.0, 0.0, 0.0, 0.0, 0.0, 0.0, 0.0, 0.0, 0.0, 0.0, 0.0, 0.0, 0.0, 0.0, 0.0, 0.0, 0.0, 0.0, 0.0, 0.0, 0.0, 0.0, 0.0, 0.0, 0.0, 0.0, 0.0, 0.0, 0.0, 0.0, 0.0, 0.0, 0.0, 0.0, 0.0, 0.0, 0.0, 0.0, 0.0, 0.0, 0.0, 0.0, 0.0, 0.0, 0.0, 0.0, 0.0, 0.0, 0.0, 0.0, 0.0, 0.0, 0.0, 0.0, 0.0, 0.0, 0.0, 0.0, 0.0, 0.0, 0.0, 0.0, 0.0, 0.0, 0.0, 0.0, 0.0, 0.0, 0.0, 0.0, 0.0, 0.0, 0.0, 0.0, 0.0, 0.0, 0.0, 0.0, 0.0, 0.0, 0.0, 0.0, 0.0, 0.0, 0.0, 0.0, 0.0, 0.0, 0.0, 0.0, 0.0, 0.0, 0.0, 0.0, 0.0, 0.0, 0.0, 0.0, 0.0, 0.0, 0.0, 0.0, 0.0, 0.0, 0.0, 0.0, 0.0, 0.0, 0.0, 0.0, 0.0, 0.0, 0.0, 0.0, 0.0, 0.0, 0.0, 0.0, 0.0, 0.0, 0.0, 0.0, 0.0, 0.0, 0.0, 0.0, 0.0, 0.0, 0.0, 0.0, 0.0, 0.0, 0.0, 0.0, 0.0, 0.0, 0.0, 0.0, 0.0, 0.0, 0.0, 0.0, 0.0, 0.0, 0.0, 0.0, 0.0, 0.0, 0.0, 0.0, 0.0, 0.0, 0.0, 0.0, 0.0, 0.0, 0.0, 0.0, 0.0, 0.0, 0.0, 0.0, 0.0, 0.0, 0.0, 0.0, 0.0, 0.0, 0.0, 0.0, 0.0, 0.0, 0.0, 0.0, 0.0, 0.0, 0.0, 0.0, 0.0, 0.0, 0.0, 0.0, 0.0, 0.0, 0.0, 0.0, 0.0, 0.0, 0.0, 0.0, 0.0, 0.0, 0.0, 0.0, 0.0, 0.0, 0.0, 0.0, 0.0, 0.0, 0.0, 0.0, 0.0, 0.0, 0.0, 0.0, 0.0, 0.0, 0.0, 0.0, 0.0, 0.0, 0.0, 0.0, 0.0, 0.0, 0.0, 0.0, 0.0, 0.0, 0.0, 0.0, 0.0, 0.0, 0.0, 0.0, 0.0, 0.0, 0.0, 0.0, 0.0, 0.0, 0.0, 0.0, 0.0, 0.0, 0.0, 0.0, 0.0, 0.0, 0.0, 0.0, 0.0, 0.0, 0.0, 0.0, 0.0, 0.0, 0.0, 0.0, 0.0, 0.0, 0.0, 0.0, 0.0, 0.0, 0.0, 0.0, 0.0, 0.0, 0.0, 0.0, 0.0, 0.0, 0.0, 0.0, 0.0, 0.0, 0.0, 0.0, 0.0, 0.0, 0.0, 0.0, 0.0, 0.0, 0.0, 0.0, 0.0, 0.0, 0.0, 0.0, 0.0, 0.0, 0.0, 0.0, 0.0, 0.0, 0.0, 0.0, 0.0, 0.0, 0.0, 0.0, 0.0, 0.0, 0.0, 0.0, 0.0, 0.0, 0.0, 0.0, 0.0, 0.0, 0.0, 0.0, 0.0, 0.0, 0.0, 0.0, 0.0, 0.0, 0.0, 0.0, 0.0, 0.0, 0.0, 0.0, 0.0, 0.0, 0.0, 0.0, 0.0, 0.0, 0.0, 0.0, 0.0, 0.0, 0.0, 0.0, 0.0, 0.0, 0.0, 0.0, 0.0, 0.0, 0.0, 0.0, 0.0, 0.0, 0.0, 0.0, 0.0, 0.0, 0.0, 0.0, 0.0, 0.0, 0.0, 0.0, 0.0, 0.0, 0.0, 0.0, 0.0, 0.0, 0.0, 0.0, 0.0, 0.0, 0.0, 0.0, 0.0, 0.0, 0.0, 0.0, 0.0, 0.0, 0.0, 0.0, 0.0, 0.0, 0.0, 0.0, 0.0, 0.0, 0.0, 0.0, 0.0, 0.0, 0.0, 0.0, 0.0, 0.0, 0.0, 0.0, 0.0, 0.0, 0.0, 0.0, 0.0, 0.0, 0.0, 0.0, 0.0, 0.0, 0.0, 0.0, 0.0, 0.0, 0.0, 0.0, 0.0, 0.0, 0.0, 0.0, 0.0, 0.0, 0.0, 0.0, 0.0, 0.0, 0.0, 0.0, 0.0, 0.0, 0.0, 0.0, 0.0, 0.0, 0.0, 0.0, 0.0, 0.0, 0.0, 0.0, 0.0, 0.0, 0.0, 0.0, 0.0, 0.0, 0.0, 0.0, 0.0, 0.0, 0.3889, 0.03872, 0.7778, 0.03872, 0.7778, 0.0, 0.3889, 0.0, 0.3889, 0.07744, 0.7778, 0.07744, 0.7778, 0.03872, 0.3889, 0.03872, 0.3889, 0.1162, 0.7778, 0.1162, 0.7778, 0.07744, 0.3889, 0.07744, 0.3889, 0.1549, 0.7778, 0.1549, 0.7778, 0.1162, 0.3889, 0.1162, 0.3889, 0.8838, 0.7778, 0.8838, 0.7778, 0.8451, 0.3889, 0.8451, 0.3889, 0.9613, 0.7778, 0.9613, 0.7778, 0.9226, 0.3889, 0.9226, 0.3889, 1.0, 0.7778, 1.0, 0.7778, 0.9613, 0.3889, 0.9613, 0.8056, 0.0, 0.7778, 0.03872, 0.8334, 0.03872, 0.7778, 0.03872, 0.7778, 0.07744, 0.8334, 0.07744, 0.8334, 0.03872, 0.7778, 0.07744, 0.7778, 0.1162, 0.8334, 0.1162, 0.8334, 0.07744, 0.7778, 0.1162, 0.7778, 0.1549, 0.8334, 0.1549, 0.8334, 0.1162, 0.7778, 0.6974, 0.7778, 0.8451, 0.8334, 0.8451, 0.8334, 0.6974, 0.7778, 0.8451, 0.7778, 0.8838, 0.8334, 0.8838, 0.8334, 0.8451, 0.7778, 0.8838, 0.7778, 0.9226, 0.8334, 0.9226, 0.8334, 0.8838, 0.7778, 0.9226, 0.7778, 0.9613, 0.8334, 0.9613, 0.8334, 0.9226, 0.7778, 0.9613, 0.8056, 1.0, 0.8334, 0.9613, 0.8612, 0.0, 0.8334, 0.03872, 0.8889, 0.03872, 0.8334, 0.03872, 0.8334, 0.07744, 0.8889, 0.07744, 0.8889, 0.03872, 0.8334, 0.07744, 0.8334, 0.1162, 0.8889, 0.1162, 0.8889, 0.07744, 0.8334, 0.1162, 0.8334, 0.1549, 0.8889, 0.1549, 0.8889, 0.1162, 0.8334, 0.1549, 0.8334, 0.1768, 0.8889, 0.1768, 0.8889, 0.1549, 0.8334, 0.8451, 0.8334, 0.8838, 0.8889, 0.8838, 0.8889, 0.8451, 0.8334, 0.8838, 0.8334, 0.9226, 0.8889, 0.9226, 0.8889, 0.8838, 0.8334, 0.9226, 0.8334, 0.9613, 0.8889, 0.9613, 0.8889, 0.9226, 0.8334, 0.9613, 0.8612, 1.0, 0.8889, 0.9613, 0.9167, 0.0, 0.8889, 0.03872, 0.9445, 0.03872, 0.8889, 0.03872, 0.8889, 0.07744, 0.9445, 0.07744, 0.9445, 0.03872, 0.8889, 0.07744, 0.8889, 0.1162, 0.9445, 0.1162, 0.9445, 0.07744, 0.8889, 0.1162, 0.8889, 0.1549, 0.9445, 0.1549, 0.9445, 0.1162, 0.8889, 0.6775, 0.8889, 0.6974, 0.9445, 0.6974, 0.9445, 0.6775, 0.8889, 0.8451, 0.8889, 0.8838, 0.9445, 0.8838, 0.9445, 0.8451, 0.8889, 0.8838, 0.8889, 0.9226, 0.9445, 0.9226, 0.9445, 0.8838, 0.8889, 0.9226, 0.8889, 0.9613, 0.9445, 0.9613, 0.9445, 0.9226, 0.8889, 0.9613, 0.9167, 1.0, 0.9445, 0.9613, 0.9722, 0.0, 0.9445, 0.03872, 1.0, 0.03872, 0.9445, 0.03872, 0.9445, 0.07744, 1.0, 0.07744, 1.0, 0.03872, 0.9445, 0.07744, 0.9445, 0.1162, 1.0, 0.1162, 1.0, 0.07744, 0.9445, 0.1162, 0.9445, 0.1549, 1.0, 0.1549, 1.0, 0.1162, 0.9445, 0.1549, 0.9445, 0.1768, 1.0, 0.1768, 1.0, 0.1549, 0.9445, 0.8451, 0.9445, 0.8838, 1.0, 0.8838, 1.0, 0.8451, 0.9445, 0.8838, 0.9445, 0.9226, 1.0, 0.9226, 1.0, 0.8838, 0.9445, 0.9226, 0.9445, 0.9613, 1.0, 0.9613, 1.0, 0.9226, 0.9445, 0.9613, 0.9722, 1.0, 1.0, 0.9613, 0.0, 0.0, 0.0, 0.03872, 0.4461, 0.03872, 0.4461, 0.0, 1.0, 0.1549, 1.0, 0.1549, 0.9445, 0.1549, 0.9445, 0.1549, 0.0, 0.1162, 0.0, 0.1549, 0.4461, 0.1549, 0.4461, 0.1162, 0.0, 0.8838, 0.0, 0.9226, 0.4461, 0.9226, 0.4461, 0.8838, 0.0, 0.9226, 0.0, 0.9613, 0.4461, 0.9613, 0.4461, 0.9226, 0.0, 0.9613, 0.0, 1.0, 0.4461, 1.0, 0.4461, 0.9613, 0.8334, 0.1768, 0.8334, 0.6775, 0.8889, 0.6775, 0.8889, 0.1768, 0.9445, 0.1768, 0.9445, 0.6775, 1.0, 0.6775, 1.0, 0.1768, 0.8334, 0.6775, 0.8334, 0.1768, 0.7778, 0.1768, 0.7778, 0.6775, 0.8334, 0.6775, 0.8334, 0.6974, 0.8889, 0.6974, 0.8889, 0.6775, 0.9445, 0.6775, 0.9445, 0.1768, 0.8889, 0.1768, 0.8889, 0.6775, 0.9445, 0.6974, 0.9445, 0.8451, 1.0, 0.8451, 1.0, 0.6974, 0.8334, 0.1768, 0.8334, 0.1549, 0.7778, 0.1549, 0.7778, 0.1768, 0.9445, 0.1768, 0.9445, 0.1549, 0.8889, 0.1549, 0.8889, 0.1768, 0.8334, 0.6974, 0.8334, 0.6775, 0.7778, 0.6775, 0.7778, 0.6974, 0.8889, 0.6974, 0.8889, 0.8451, 0.9445, 0.8451, 0.9445, 0.6974, 0.4461, 0.03872, 0.0, 0.03872, 0.0, 0.07744, 0.4461, 0.07744, 0.4461, 0.07744, 0.0, 0.07744, 0.0, 0.1162, 0.4461, 0.1162, 0.4461, 0.8451, 0.0, 0.8451, 0.0, 0.8838, 0.4461, 0.8838, 0.8334, 0.6974, 0.8334, 0.8451, 0.8889, 0.8451, 0.8889, 0.6974, 1.0, 0.6974, 1.0, 0.6775, 0.9445, 0.6775, 0.9445, 0.6974, 0.3889, 0.9226, 0.7778, 0.9226, 0.7778, 0.8838, 0.3889, 0.8838, 0.3889, 0.03872, 0.3889, 0.0, 0.7778, 0.0, 0.7778, 0.03872, 0.3889, 0.07744, 0.3889, 0.03872, 0.7778, 0.03872, 0.7778, 0.07744, 0.3889, 0.1162, 0.3889, 0.07744, 0.7778, 0.07744, 0.7778, 0.1162, 0.3889, 0.1549, 0.3889, 0.1162, 0.7778, 0.1162, 0.7778, 0.1549, 0.3889, 0.8838, 0.3889, 0.8451, 0.7778, 0.8451, 0.7778, 0.8838, 0.3889, 0.9613, 0.3889, 0.9226, 0.7778, 0.9226, 0.7778, 0.9613, 0.3889, 1.0, 0.3889, 0.9613, 0.7778, 0.9613, 0.7778, 1.0, 0.8056, 0.0, 0.8334, 0.03872, 0.7778, 0.03872, 0.7778, 0.03872, 0.8334, 0.03872, 0.8334, 0.07744, 0.7778, 0.07744, 0.7778, 0.07744, 0.8334, 0.07744, 0.8334, 0.1162, 0.7778, 0.1162, 0.7778, 0.1162, 0.8334, 0.1162, 0.8334, 0.1549, 0.7778, 0.1549, 0.7778, 0.6974, 0.8334, 0.6974, 0.8334, 0.8451, 0.7778, 0.8451, 0.7778, 0.8451, 0.8334, 0.8451, 0.8334, 0.8838, 0.7778, 0.8838, 0.7778, 0.8838, 0.8334, 0.8838, 0.8334, 0.9226, 0.7778, 0.9226, 0.7778, 0.9226, 0.8334, 0.9226, 0.8334, 0.9613, 0.7778, 0.9613, 0.7778, 0.9613, 0.8334, 0.9613, 0.8056, 1.0, 0.8612, 0.0, 0.8889, 0.03872, 0.8334, 0.03872, 0.8334, 0.03872, 0.8889, 0.03872, 0.8889, 0.07744, 0.8334, 0.07744, 0.8334, 0.07744, 0.8889, 0.07744, 0.8889, 0.1162, 0.8334, 0.1162, 0.8334, 0.1162, 0.8889, 0.1162, 0.8889, 0.1549, 0.8334, 0.1549, 0.8334, 0.1549, 0.8889, 0.1549, 0.8889, 0.1768, 0.8334, 0.1768, 0.8334, 0.8451, 0.8889, 0.8451, 0.8889, 0.8838, 0.8334, 0.8838, 0.8334, 0.8838, 0.8889, 0.8838, 0.8889, 0.9226, 0.8334, 0.9226, 0.8334, 0.9226, 0.8889, 0.9226, 0.8889, 0.9613, 0.8334, 0.9613, 0.8334, 0.9613, 0.8889, 0.9613, 0.8612, 1.0, 0.9167, 0.0, 0.9445, 0.03872, 0.8889, 0.03872, 0.8889, 0.03872, 0.9445, 0.03872, 0.9445, 0.07744, 0.8889, 0.07744, 0.8889, 0.07744, 0.9445, 0.07744, 0.9445, 0.1162, 0.8889, 0.1162, 0.8889, 0.1162, 0.9445, 0.1162, 0.9445, 0.1549, 0.8889, 0.1549, 0.8889, 0.6775, 0.9445, 0.6775, 0.9445, 0.6974, 0.8889, 0.6974, 0.8889, 0.8451, 0.9445, 0.8451, 0.9445, 0.8838, 0.8889, 0.8838, 0.8889, 0.8838, 0.9445, 0.8838, 0.9445, 0.9226, 0.8889, 0.9226, 0.8889, 0.9226, 0.9445, 0.9226, 0.9445, 0.9613, 0.8889, 0.9613, 0.8889, 0.9613, 0.9445, 0.9613, 0.9167, 1.0, 0.9722, 0.0, 1.0, 0.03872, 0.9445, 0.03872, 0.9445, 0.03872, 1.0, 0.03872, 1.0, 0.07744, 0.9445, 0.07744, 0.9445, 0.07744, 1.0, 0.07744, 1.0, 0.1162, 0.9445, 0.1162, 0.9445, 0.1162, 1.0, 0.1162, 1.0, 0.1549, 0.9445, 0.1549, 0.9445, 0.1549, 1.0, 0.1549, 1.0, 0.1768, 0.9445, 0.1768, 0.9445, 0.8451, 1.0, 0.8451, 1.0, 0.8838, 0.9445, 0.8838, 0.9445, 0.8838, 1.0, 0.8838, 1.0, 0.9226, 0.9445, 0.9226, 0.9445, 0.9226, 1.0, 0.9226, 1.0, 0.9613, 0.9445, 0.9613, 0.9445, 0.9613, 1.0, 0.9613, 0.9722, 1.0, 0.0, 0.0, 0.4461, 0.0, 0.4461, 0.03872, 0.0, 0.03872, 1.0, 0.1549, 0.9445, 0.1549, 0.9445, 0.1549, 1.0, 0.1549, 0.0, 0.1162, 0.4461, 0.1162, 0.4461, 0.1549, 0.0, 0.1549, 0.0, 0.8838, 0.4461, 0.8838, 0.4461, 0.9226, 0.0, 0.9226, 0.0, 0.9226, 0.4461, 0.9226, 0.4461, 0.9613, 0.0, 0.9613, 0.0, 0.9613, 0.4461, 0.9613, 0.4461, 1.0, 0.0, 1.0, 0.8334, 0.1768, 0.8889, 0.1768, 0.8889, 0.6775, 0.8334, 0.6775, 0.9445, 0.1768, 1.0, 0.1768, 1.0, 0.6775, 0.9445, 0.6775, 0.8334, 0.6775, 0.7778, 0.6775, 0.7778, 0.1768, 0.8334, 0.1768, 0.8334, 0.6775, 0.8889, 0.6775, 0.8889, 0.6974, 0.8334, 0.6974, 0.9445, 0.6775, 0.8889, 0.6775, 0.8889, 0.1768, 0.9445, 0.1768, 0.9445, 0.6974, 1.0, 0.6974, 1.0, 0.8451, 0.9445, 0.8451, 0.8334, 0.1768, 0.7778, 0.1768, 0.7778, 0.1549, 0.8334, 0.1549, 0.9445, 0.1768, 0.8889, 0.1768, 0.8889, 0.1549, 0.9445, 0.1549, 0.8334, 0.6974, 0.7778, 0.6974, 0.7778, 0.6775, 0.8334, 0.6775, 0.8889, 0.6974, 0.9445, 0.6974, 0.9445, 0.8451, 0.8889, 0.8451, 0.4461, 0.03872, 0.4461, 0.07744, 0.0, 0.07744, 0.0, 0.03872, 0.4461, 0.07744, 0.4461, 0.1162, 0.0, 0.1162, 0.0, 0.07744, 0.4461, 0.8451, 0.4461, 0.8838, 0.0, 0.8838, 0.0, 0.8451, 0.8334, 0.6974, 0.8889, 0.6974, 0.8889, 0.8451, 0.8334, 0.8451, 1.0, 0.6974, 0.9445, 0.6974, 0.9445, 0.6775, 1.0, 0.6775, 0.3889, 0.9226, 0.3889, 0.8838, 0.7778, 0.8838, 0.7778, 0.9226, 0.3889, 0.03872, 0.3889, 0.0, 0.7778, 0.0, 0.7778, 0.03872, 0.3889, 0.07744, 0.3889, 0.03872, 0.7778, 0.03872, 0.7778, 0.07744, 0.3889, 0.1162, 0.3889, 0.07744, 0.7778, 0.07744, 0.7778, 0.1162, 0.3889, 0.1549, 0.3889, 0.1162, 0.7778, 0.1162, 0.7778, 0.1549, 0.3889, 0.8838, 0.3889, 0.8451, 0.7778, 0.8451, 0.7778, 0.8838, 0.3889, 0.9613, 0.3889, 0.9226, 0.7778, 0.9226, 0.7778, 0.9613, 0.3889, 1.0, 0.3889, 0.9613, 0.7778, 0.9613, 0.7778, 1.0, 0.8056, 0.0, 0.8334, 0.03872, 0.7778, 0.03872, 0.7778, 0.03872, 0.8334, 0.03872, 0.8334, 0.07744, 0.7778, 0.07744, 0.7778, 0.07744, 0.8334, 0.07744, 0.8334, 0.1162, 0.7778, 0.1162, 0.7778, 0.1162, 0.8334, 0.1162, 0.8334, 0.1549, 0.7778, 0.1549, 0.7778, 0.6974, 0.8334, 0.6974, 0.8334, 0.8451, 0.7778, 0.8451, 0.7778, 0.8451, 0.8334, 0.8451, 0.8334, 0.8838, 0.7778, 0.8838, 0.7778, 0.8838, 0.8334, 0.8838, 0.8334, 0.9226, 0.7778, 0.9226, 0.7778, 0.9226, 0.8334, 0.9226, 0.8334, 0.9613, 0.7778, 0.9613, 0.7778, 0.9613, 0.8334, 0.9613, 0.8056, 1.0, 0.8612, 0.0, 0.8889, 0.03872, 0.8334, 0.03872, 0.8334, 0.03872, 0.8889, 0.03872, 0.8889, 0.07744, 0.8334, 0.07744, 0.8334, 0.07744, 0.8889, 0.07744, 0.8889, 0.1162, 0.8334, 0.1162, 0.8334, 0.1162, 0.8889, 0.1162, 0.8889, 0.1549, 0.8334, 0.1549, 0.8334, 0.1549, 0.8889, 0.1549, 0.8889, 0.1768, 0.8334, 0.1768, 0.8334, 0.8451, 0.8889, 0.8451, 0.8889, 0.8838, 0.8334, 0.8838, 0.8334, 0.8838, 0.8889, 0.8838, 0.8889, 0.9226, 0.8334, 0.9226, 0.8334, 0.9226, 0.8889, 0.9226, 0.8889, 0.9613, 0.8334, 0.9613, 0.8334, 0.9613, 0.8889, 0.9613, 0.8612, 1.0, 0.9167, 0.0, 0.9445, 0.03872, 0.8889, 0.03872, 0.8889, 0.03872, 0.9445, 0.03872, 0.9445, 0.07744, 0.8889, 0.07744, 0.8889, 0.07744, 0.9445, 0.07744, 0.9445, 0.1162, 0.8889, 0.1162, 0.8889, 0.1162, 0.9445, 0.1162, 0.9445, 0.1549, 0.8889, 0.1549, 0.8889, 0.6775, 0.9445, 0.6775, 0.9445, 0.6974, 0.8889, 0.6974, 0.8889, 0.8451, 0.9445, 0.8451, 0.9445, 0.8838, 0.8889, 0.8838, 0.8889, 0.8838, 0.9445, 0.8838, 0.9445, 0.9226, 0.8889, 0.9226, 0.8889, 0.9226, 0.9445, 0.9226, 0.9445, 0.9613, 0.8889, 0.9613, 0.8889, 0.9613, 0.9445, 0.9613, 0.9167, 1.0, 0.9722, 0.0, 1.0, 0.03872, 0.9445, 0.03872, 0.9445, 0.03872, 1.0, 0.03872, 1.0, 0.07744, 0.9445, 0.07744, 0.9445, 0.07744, 1.0, 0.07744, 1.0, 0.1162, 0.9445, 0.1162, 0.9445, 0.1162, 1.0, 0.1162, 1.0, 0.1549, 0.9445, 0.1549, 0.9445, 0.1549, 1.0, 0.1549, 1.0, 0.1768, 0.9445, 0.1768, 0.9445, 0.8451, 1.0, 0.8451, 1.0, 0.8838, 0.9445, 0.8838, 0.9445, 0.8838, 1.0, 0.8838, 1.0, 0.9226, 0.9445, 0.9226, 0.9445, 0.9226, 1.0, 0.9226, 1.0, 0.9613, 0.9445, 0.9613, 0.9445, 0.9613, 1.0, 0.9613, 0.9722, 1.0, 0.0, 0.0, 0.4461, 0.0, 0.4461, 0.03872, 0.0, 0.03872, 1.0, 0.1549, 0.9445, 0.1549, 0.9445, 0.1549, 1.0, 0.1549, 0.0, 0.1162, 0.4461, 0.1162, 0.4461, 0.1549, 0.0, 0.1549, 0.0, 0.8838, 0.4461, 0.8838, 0.4461, 0.9226, 0.0, 0.9226, 0.0, 0.9226, 0.4461, 0.9226, 0.4461, 0.9613, 0.0, 0.9613, 0.0, 0.9613, 0.4461, 0.9613, 0.4461, 1.0, 0.0, 1.0, 0.8334, 0.1768, 0.8889, 0.1768, 0.8889, 0.6775, 0.8334, 0.6775, 0.9445, 0.1768, 1.0, 0.1768, 1.0, 0.6775, 0.9445, 0.6775, 0.8334, 0.6775, 0.7778, 0.6775, 0.7778, 0.1768, 0.8334, 0.1768, 0.8334, 0.6775, 0.8889, 0.6775, 0.8889, 0.6974, 0.8334, 0.6974, 0.9445, 0.6775, 0.8889, 0.6775, 0.8889, 0.1768, 0.9445, 0.1768, 0.9445, 0.6974, 1.0, 0.6974, 1.0, 0.8451, 0.9445, 0.8451, 0.8334, 0.1768, 0.7778, 0.1768, 0.7778, 0.1549, 0.8334, 0.1549, 0.9445, 0.1768, 0.8889, 0.1768, 0.8889, 0.1549, 0.9445, 0.1549, 0.8334, 0.6974, 0.7778, 0.6974, 0.7778, 0.6775, 0.8334, 0.6775, 0.8889, 0.6974, 0.9445, 0.6974, 0.9445, 0.8451, 0.8889, 0.8451, 0.4461, 0.03872, 0.4461, 0.07744, 0.0, 0.07744, 0.0, 0.03872, 0.4461, 0.07744, 0.4461, 0.1162, 0.0, 0.1162, 0.0, 0.07744, 0.4461, 0.8451, 0.4461, 0.8838, 0.0, 0.8838, 0.0, 0.8451, 0.8334, 0.6974, 0.8889, 0.6974, 0.8889, 0.8451, 0.8334, 0.8451, 1.0, 0.6974, 0.9445, 0.6974, 0.9445, 0.6775, 1.0, 0.6775, 0.3889, 0.9226, 0.3889, 0.8838, 0.7778, 0.8838, 0.7778, 0.9226, 0.3889, 0.03872, 0.7778, 0.03872, 0.7778, 0.0, 0.3889, 0.0, 0.3889, 0.07744, 0.7778, 0.07744, 0.7778, 0.03872, 0.3889, 0.03872, 0.3889, 0.1162, 0.7778, 0.1162, 0.7778, 0.07744, 0.3889, 0.07744, 0.3889, 0.1549, 0.7778, 0.1549, 0.7778, 0.1162, 0.3889, 0.1162, 0.3889, 0.8838, 0.7778, 0.8838, 0.7778, 0.8451, 0.3889, 0.8451, 0.3889, 0.9613, 0.7778, 0.9613, 0.7778, 0.9226, 0.3889, 0.9226, 0.3889, 1.0, 0.7778, 1.0, 0.7778, 0.9613, 0.3889, 0.9613, 0.8056, 0.0, 0.7778, 0.03872, 0.8334, 0.03872, 0.7778, 0.03872, 0.7778, 0.07744, 0.8334, 0.07744, 0.8334, 0.03872, 0.7778, 0.07744, 0.7778, 0.1162, 0.8334, 0.1162, 0.8334, 0.07744, 0.7778, 0.1162, 0.7778, 0.1549, 0.8334, 0.1549, 0.8334, 0.1162, 0.7778, 0.6974, 0.7778, 0.8451, 0.8334, 0.8451, 0.8334, 0.6974, 0.7778, 0.8451, 0.7778, 0.8838, 0.8334, 0.8838, 0.8334, 0.8451, 0.7778, 0.8838, 0.7778, 0.9226, 0.8334, 0.9226, 0.8334, 0.8838, 0.7778, 0.9226, 0.7778, 0.9613, 0.8334, 0.9613, 0.8334, 0.9226, 0.7778, 0.9613, 0.8056, 1.0, 0.8334, 0.9613, 0.8612, 0.0, 0.8334, 0.03872, 0.8889, 0.03872, 0.8334, 0.03872, 0.8334, 0.07744, 0.8889, 0.07744, 0.8889, 0.03872, 0.8334, 0.07744, 0.8334, 0.1162, 0.8889, 0.1162, 0.8889, 0.07744, 0.8334, 0.1162, 0.8334, 0.1549, 0.8889, 0.1549, 0.8889, 0.1162, 0.8334, 0.1549, 0.8334, 0.1768, 0.8889, 0.1768, 0.8889, 0.1549, 0.8334, 0.8451, 0.8334, 0.8838, 0.8889, 0.8838, 0.8889, 0.8451, 0.8334, 0.8838, 0.8334, 0.9226, 0.8889, 0.9226, 0.8889, 0.8838, 0.8334, 0.9226, 0.8334, 0.9613, 0.8889, 0.9613, 0.8889, 0.9226, 0.8334, 0.9613, 0.8612, 1.0, 0.8889, 0.9613, 0.9167, 0.0, 0.8889, 0.03872, 0.9445, 0.03872, 0.8889, 0.03872, 0.8889, 0.07744, 0.9445, 0.07744, 0.9445, 0.03872, 0.8889, 0.07744, 0.8889, 0.1162, 0.9445, 0.1162, 0.9445, 0.07744, 0.8889, 0.1162, 0.8889, 0.1549, 0.9445, 0.1549, 0.9445, 0.1162, 0.8889, 0.6775, 0.8889, 0.6974, 0.9445, 0.6974, 0.9445, 0.6775, 0.8889, 0.8451, 0.8889, 0.8838, 0.9445, 0.8838, 0.9445, 0.8451, 0.8889, 0.8838, 0.8889, 0.9226, 0.9445, 0.9226, 0.9445, 0.8838, 0.8889, 0.9226, 0.8889, 0.9613, 0.9445, 0.9613, 0.9445, 0.9226, 0.8889, 0.9613, 0.9167, 1.0, 0.9445, 0.9613, 0.9722, 0.0, 0.9445, 0.03872, 1.0, 0.03872, 0.9445, 0.03872, 0.9445, 0.07744, 1.0, 0.07744, 1.0, 0.03872, 0.9445, 0.07744, 0.9445, 0.1162, 1.0, 0.1162, 1.0, 0.07744, 0.9445, 0.1162, 0.9445, 0.1549, 1.0, 0.1549, 1.0, 0.1162, 0.9445, 0.1549, 0.9445, 0.1768, 1.0, 0.1768, 1.0, 0.1549, 0.9445, 0.8451, 0.9445, 0.8838, 1.0, 0.8838, 1.0, 0.8451, 0.9445, 0.8838, 0.9445, 0.9226, 1.0, 0.9226, 1.0, 0.8838, 0.9445, 0.9226, 0.9445, 0.9613, 1.0, 0.9613, 1.0, 0.9226, 0.9445, 0.9613, 0.9722, 1.0, 1.0, 0.9613, 0.0, 0.0, 0.0, 0.03872, 0.4461, 0.03872, 0.4461, 0.0, 1.0, 0.1549, 1.0, 0.1549, 0.9445, 0.1549, 0.9445, 0.1549, 0.0, 0.1162, 0.0, 0.1549, 0.4461, 0.1549, 0.4461, 0.1162, 0.0, 0.8838, 0.0, 0.9226, 0.4461, 0.9226, 0.4461, 0.8838, 0.0, 0.9226, 0.0, 0.9613, 0.4461, 0.9613, 0.4461, 0.9226, 0.0, 0.9613, 0.0, 1.0, 0.4461, 1.0, 0.4461, 0.9613, 0.8334, 0.1768, 0.8334, 0.6775, 0.8889, 0.6775, 0.8889, 0.1768, 0.9445, 0.1768, 0.9445, 0.6775, 1.0, 0.6775, 1.0, 0.1768, 0.8334, 0.6775, 0.8334, 0.1768, 0.7778, 0.1768, 0.7778, 0.6775, 0.8334, 0.6775, 0.8334, 0.6974, 0.8889, 0.6974, 0.8889, 0.6775, 0.9445, 0.6775, 0.9445, 0.1768, 0.8889, 0.1768, 0.8889, 0.6775, 0.9445, 0.6974, 0.9445, 0.8451, 1.0, 0.8451, 1.0, 0.6974, 0.8334, 0.1768, 0.8334, 0.1549, 0.7778, 0.1549, 0.7778, 0.1768, 0.9445, 0.1768, 0.9445, 0.1549, 0.8889, 0.1549, 0.8889, 0.1768, 0.8334, 0.6974, 0.8334, 0.6775, 0.7778, 0.6775, 0.7778, 0.6974, 0.8889, 0.6974, 0.8889, 0.8451, 0.9445, 0.8451, 0.9445, 0.6974, 0.4461, 0.03872, 0.0, 0.03872, 0.0, 0.07744, 0.4461, 0.07744, 0.4461, 0.07744, 0.0, 0.07744, 0.0, 0.1162, 0.4461, 0.1162, 0.4461, 0.8451, 0.0, 0.8451, 0.0, 0.8838, 0.4461, 0.8838, 0.8334, 0.6974, 0.8334, 0.8451, 0.8889, 0.8451, 0.8889, 0.6974, 1.0, 0.6974, 1.0, 0.6775, 0.9445, 0.6775, 0.9445, 0.6974, 0.3889, 0.9226, 0.7778, 0.9226, 0.7778, 0.8838, 0.3889, 0.8838, 0.8889, 0.6974, 0.8889, 0.6974, 0.9445, 0.6974, 0.9445, 0.6974, 0.0, 0.6974, 0.0, 0.6974, 0.4461, 0.6974, 0.4461, 0.6974, 0.3889, 0.6974, 0.7778, 0.6974, 0.7778, 0.6974, 0.3889, 0.6974, 0.0, 0.6775, 0.0, 0.6974, 0.4461, 0.6974, 0.4461, 0.6775, 0.8334, 0.6974, 0.8334, 0.6974, 0.8889, 0.6974, 0.8889, 0.6974, 0.3889, 0.6775, 0.7778, 0.6775, 0.7778, 0.1768, 0.3889, 0.1768, 0.3889, 0.6974, 0.7778, 0.6974, 0.7778, 0.6775, 0.3889, 0.6775, 0.3889, 0.1549, 0.7778, 0.1549, 0.7778, 0.1549, 0.3889, 0.1549, 0.5, 0.0, 1.0, 0.0, 1.0, 0.0, 0.5, 0.0, 0.4461, 0.1549, 0.0, 0.1549, 0.0, 0.1768, 0.4461, 0.1768, 0.5, 0.5, 1.0, 0.5, 1.0, 0.0, 0.5, 0.0, 0.3889, 0.8451, 0.7778, 0.8451, 0.7778, 0.6974, 0.3889, 0.6974, 0.5, 1.0, 1.0, 1.0, 1.0, 0.5, 0.5, 0.5, 0.8334, 0.1549, 0.8334, 0.1549, 0.7778, 0.1549, 0.7778, 0.1549, 0.4461, 0.1768, 0.0, 0.1768, 0.0, 0.6775, 0.4461, 0.6775, 0.4461, 0.6974, 0.0, 0.6974, 0.0, 0.8451, 0.4461, 0.8451, 0.7778, 0.6974, 0.7778, 0.6974, 0.8334, 0.6974, 0.8334, 0.6974, 0.8889, 0.1549, 0.8889, 0.1549, 0.8334, 0.1549, 0.8334, 0.1549, 0.9445, 0.1549, 0.9445, 0.1549, 0.8889, 0.1549, 0.8889, 0.1549, 0.4461, 0.1549, 0.0, 0.1549, 0.0, 0.1549, 0.4461, 0.1549, 1.0, 0.5, 1.0, 0.0, 1.0, 0.0, 1.0, 0.5, 0.9445, 0.6974, 0.9445, 0.6974, 1.0, 0.6974, 1.0, 0.6974, 0.3889, 0.1768, 0.7778, 0.1768, 0.7778, 0.1549, 0.3889, 0.1549, 0.8889, 0.6974, 0.9445, 0.6974, 0.9445, 0.6974, 0.8889, 0.6974, 0.0, 0.6974, 0.4461, 0.6974, 0.4461, 0.6974, 0.0, 0.6974, 0.3889, 0.6974, 0.3889, 0.6974, 0.7778, 0.6974, 0.7778, 0.6974, 0.0, 0.6775, 0.4461, 0.6775, 0.4461, 0.6974, 0.0, 0.6974, 0.8334, 0.6974, 0.8889, 0.6974, 0.8889, 0.6974, 0.8334, 0.6974, 0.3889, 0.6775, 0.3889, 0.1768, 0.7778, 0.1768, 0.7778, 0.6775, 0.3889, 0.6974, 0.3889, 0.6775, 0.7778, 0.6775, 0.7778, 0.6974, 0.3889, 0.1549, 0.3889, 0.1549, 0.7778, 0.1549, 0.7778, 0.1549, 0.5, 0.0, 0.5, 0.0, 1.0, 0.0, 1.0, 0.0, 0.4461, 0.1549, 0.4461, 0.1768, 0.0, 0.1768, 0.0, 0.1549, 0.5, 0.5, 0.5, 0.0, 1.0, 0.0, 1.0, 0.5, 0.3889, 0.8451, 0.3889, 0.6974, 0.7778, 0.6974, 0.7778, 0.8451, 0.5, 1.0, 0.5, 0.5, 1.0, 0.5, 1.0, 1.0, 0.8334, 0.1549, 0.7778, 0.1549, 0.7778, 0.1549, 0.8334, 0.1549, 0.4461, 0.1768, 0.4461, 0.6775, 0.0, 0.6775, 0.0, 0.1768, 0.4461, 0.6974, 0.4461, 0.8451, 0.0, 0.8451, 0.0, 0.6974, 0.7778, 0.6974, 0.8334, 0.6974, 0.8334, 0.6974, 0.7778, 0.6974, 0.8889, 0.1549, 0.8334, 0.1549, 0.8334, 0.1549, 0.8889, 0.1549, 0.9445, 0.1549, 0.8889, 0.1549, 0.8889, 0.1549, 0.9445, 0.1549, 0.4461, 0.1549, 0.4461, 0.1549, 0.0, 0.1549, 0.0, 0.1549, 1.0, 0.5, 1.0, 0.5, 1.0, 0.0, 1.0, 0.0, 0.9445, 0.6974, 1.0, 0.6974, 1.0, 0.6974, 0.9445, 0.6974, 0.3889, 0.1768, 0.3889, 0.1549, 0.7778, 0.1549, 0.7778, 0.1768, 0.8889, 0.6974, 0.9445, 0.6974, 0.9445, 0.6974, 0.8889, 0.6974, 0.0, 0.6974, 0.4461, 0.6974, 0.4461, 0.6974, 0.0, 0.6974, 0.3889, 0.6974, 0.3889, 0.6974, 0.7778, 0.6974, 0.7778, 0.6974, 0.0, 0.6775, 0.4461, 0.6775, 0.4461, 0.6974, 0.0, 0.6974, 0.8334, 0.6974, 0.8889, 0.6974, 0.8889, 0.6974, 0.8334, 0.6974, 0.3889, 0.6775, 0.3889, 0.1768, 0.7778, 0.1768, 0.7778, 0.6775, 0.3889, 0.6974, 0.3889, 0.6775, 0.7778, 0.6775, 0.7778, 0.6974, 0.3889, 0.1549, 0.3889, 0.1549, 0.7778, 0.1549, 0.7778, 0.1549, 0.5, 0.0, 0.5, 0.0, 1.0, 0.0, 1.0, 0.0, 0.4461, 0.1549, 0.4461, 0.1768, 0.0, 0.1768, 0.0, 0.1549, 0.5, 0.5, 0.5, 0.0, 1.0, 0.0, 1.0, 0.5, 0.3889, 0.8451, 0.3889, 0.6974, 0.7778, 0.6974, 0.7778, 0.8451, 0.5, 1.0, 0.5, 0.5, 1.0, 0.5, 1.0, 1.0, 0.8334, 0.1549, 0.7778, 0.1549, 0.7778, 0.1549, 0.8334, 0.1549, 0.4461, 0.1768, 0.4461, 0.6775, 0.0, 0.6775, 0.0, 0.1768, 0.4461, 0.6974, 0.4461, 0.8451, 0.0, 0.8451, 0.0, 0.6974, 0.7778, 0.6974, 0.8334, 0.6974, 0.8334, 0.6974, 0.7778, 0.6974, 0.8889, 0.1549, 0.8334, 0.1549, 0.8334, 0.1549, 0.8889, 0.1549, 0.9445, 0.1549, 0.8889, 0.1549, 0.8889, 0.1549, 0.9445, 0.1549, 0.4461, 0.1549, 0.4461, 0.1549, 0.0, 0.1549, 0.0, 0.1549, 1.0, 0.5, 1.0, 0.5, 1.0, 0.0, 1.0, 0.0, 0.9445, 0.6974, 1.0, 0.6974, 1.0, 0.6974, 0.9445, 0.6974, 0.3889, 0.1768, 0.3889, 0.1549, 0.7778, 0.1549, 0.7778, 0.1768, 0.8889, 0.6974, 0.8889, 0.6974, 0.9445, 0.6974, 0.9445, 0.6974, 0.0, 0.6974, 0.0, 0.6974, 0.4461, 0.6974, 0.4461, 0.6974, 0.3889, 0.6974, 0.7778, 0.6974, 0.7778, 0.6974, 0.3889, 0.6974, 0.0, 0.6775, 0.0, 0.6974, 0.4461, 0.6974, 0.4461, 0.6775, 0.8334, 0.6974, 0.8334, 0.6974, 0.8889, 0.6974, 0.8889, 0.6974, 0.3889, 0.6775, 0.7778, 0.6775, 0.7778, 0.1768, 0.3889, 0.1768, 0.3889, 0.6974, 0.7778, 0.6974, 0.7778, 0.6775, 0.3889, 0.6775, 0.3889, 0.1549, 0.7778, 0.1549, 0.7778, 0.1549, 0.3889, 0.1549, 0.5, 0.0, 1.0, 0.0, 1.0, 0.0, 0.5, 0.0, 0.4461, 0.1549, 0.0, 0.1549, 0.0, 0.1768, 0.4461, 0.1768, 0.5, 0.5, 1.0, 0.5, 1.0, 0.0, 0.5, 0.0, 0.3889, 0.8451, 0.7778, 0.8451, 0.7778, 0.6974, 0.3889, 0.6974, 0.5, 1.0, 1.0, 1.0, 1.0, 0.5, 0.5, 0.5, 0.8334, 0.1549, 0.8334, 0.1549, 0.7778, 0.1549, 0.7778, 0.1549, 0.4461, 0.1768, 0.0, 0.1768, 0.0, 0.6775, 0.4461, 0.6775, 0.4461, 0.6974, 0.0, 0.6974, 0.0, 0.8451, 0.4461, 0.8451, 0.7778, 0.6974, 0.7778, 0.6974, 0.8334, 0.6974, 0.8334, 0.6974, 0.8889, 0.1549, 0.8889, 0.1549, 0.8334, 0.1549, 0.8334, 0.1549, 0.9445, 0.1549, 0.9445, 0.1549, 0.8889, 0.1549, 0.8889, 0.1549, 0.4461, 0.1549, 0.0, 0.1549, 0.0, 0.1549, 0.4461, 0.1549, 1.0, 0.5, 1.0, 0.0, 1.0, 0.0, 1.0, 0.5, 0.9445, 0.6974, 0.9445, 0.6974, 1.0, 0.6974, 1.0, 0.6974, 0.3889, 0.1768, 0.7778, 0.1768, 0.7778, 0.1549, 0.3889, 0.1549, 0.4712, 0.0, 0.4712, 0.01816, 0.9424, 0.01816, 0.9424, 0.0, 0.4712, 0.01816, 0.4712, 0.03633, 0.9424, 0.03633, 0.9424, 0.01816, 0.4712, 0.03633, 0.4712, 0.05449, 0.9424, 0.05449, 0.9424, 0.03633, 0.4712, 0.05449, 0.4712, 0.9455, 0.9424, 0.9455, 0.9424, 0.05449, 0.4712, 0.9455, 0.4712, 0.9637, 0.9424, 0.9637, 0.9424, 0.9455, 0.4712, 0.9637, 0.4712, 0.9818, 0.9424, 0.9818, 0.9424, 0.9637, 0.4712, 0.9818, 0.4712, 1.0, 0.9424, 1.0, 0.9424, 0.9818, 0.952, 0.0, 0.9424, 0.01816, 0.9616, 0.01816, 0.9424, 0.01816, 0.9424, 0.03633, 0.9616, 0.03633, 0.9616, 0.01816, 0.9424, 0.03633, 0.9424, 0.05449, 0.9616, 0.05449, 0.9616, 0.03633, 0.9424, 0.05449, 0.9424, 0.9455, 0.9616, 0.9455, 0.9616, 0.05449, 0.9424, 0.9455, 0.9424, 0.9637, 0.9616, 0.9637, 0.9616, 0.9455, 0.9424, 0.9637, 0.9424, 0.9818, 0.9616, 0.9818, 0.9616, 0.9637, 0.9424, 0.9818, 0.952, 1.0, 0.9616, 0.9818, 0.9712, 0.0, 0.9616, 0.01816, 0.9808, 0.01816, 0.9616, 0.01816, 0.9616, 0.03633, 0.9808, 0.03633, 0.9808, 0.01816, 0.9616, 0.03633, 0.9616, 0.05449, 0.9808, 0.05449, 0.9808, 0.03633, 0.9616, 0.05449, 0.9616, 0.9455, 0.9808, 0.9455, 0.9808, 0.05449, 0.9616, 0.9455, 0.9616, 0.9637, 0.9808, 0.9637, 0.9808, 0.9455, 0.9616, 0.9637, 0.9616, 0.9818, 0.9808, 0.9818, 0.9808, 0.9637, 0.9616, 0.9818, 0.9712, 1.0, 0.9808, 0.9818, 0.9904, 0.0, 0.9808, 0.01816, 1.0, 0.01816, 0.9808, 0.01816, 0.9808, 0.03633, 1.0, 0.03633, 1.0, 0.01816, 0.9808, 0.03633, 0.9808, 0.05449, 1.0, 0.05449, 1.0, 0.03633, 0.9808, 0.05449, 0.9808, 0.9455, 1.0, 0.9455, 1.0, 0.05449, 0.9808, 0.9455, 0.9808, 0.9637, 1.0, 0.9637, 1.0, 0.9455, 0.9808, 0.9637, 0.9808, 0.9818, 1.0, 0.9818, 1.0, 0.9637, 0.9808, 0.9818, 0.9904, 1.0, 1.0, 0.9818, 0.0, 0.0, 0.0, 0.01816, 0.9424, 0.01816, 0.9424, 0.0, 0.0, 0.01816, 0.0, 0.03633, 0.9424, 0.03633, 0.9424, 0.01816, 0.0, 0.03633, 0.0, 0.05449, 0.9424, 0.05449, 0.9424, 0.03633, 0.02752, 0.08051, 0.02752, 0.4796, 0.205, 0.4796, 0.3233, 0.4796, 0.3825, 0.4796, 0.5599, 0.4796, 0.6191, 0.4796, 0.7374, 0.4796, 0.9149, 0.4796, 0.9149, 0.08051, 0.0, 0.9455, 0.0, 0.9637, 0.9424, 0.9637, 0.9424, 0.9455, 0.0, 0.9637, 0.0, 0.9818, 0.9424, 0.9818, 0.9424, 0.9637, 0.0, 0.9818, 0.0, 1.0, 0.9424, 1.0, 0.9424, 0.9818, 0.952, 0.0, 0.9424, 0.01816, 0.9616, 0.01816, 0.9424, 0.01816, 0.9424, 0.03633, 0.9616, 0.03633, 0.9616, 0.01816, 0.9424, 0.03633, 0.9424, 0.05449, 0.9616, 0.05449, 0.9616, 0.03633, 0.9424, 0.05449, 0.9424, 0.9455, 0.9616, 0.9455, 0.9616, 0.05449, 0.9424, 0.9455, 0.9424, 0.9637, 0.9616, 0.9637, 0.9616, 0.9455, 0.9424, 0.9637, 0.9424, 0.9818, 0.9616, 0.9818, 0.9616, 0.9637, 0.9424, 0.9818, 0.952, 1.0, 0.9616, 0.9818, 0.9712, 0.0, 0.9616, 0.01816, 0.9808, 0.01816, 0.9616, 0.01816, 0.9616, 0.03633, 0.9808, 0.03633, 0.9808, 0.01816, 0.9616, 0.03633, 0.9616, 0.05449, 0.9808, 0.05449, 0.9808, 0.03633, 0.9616, 0.05449, 0.9616, 0.9455, 0.9808, 0.9455, 0.9808, 0.05449, 0.9616, 0.9455, 0.9616, 0.9637, 0.9808, 0.9637, 0.9808, 0.9455, 0.9616, 0.9637, 0.9616, 0.9818, 0.9808, 0.9818, 0.9808, 0.9637, 0.9616, 0.9818, 0.9712, 1.0, 0.9808, 0.9818, 0.9904, 0.0, 0.9808, 0.01816, 1.0, 0.01816, 0.9808, 0.01816, 0.9808, 0.03633, 1.0, 0.03633, 1.0, 0.01816, 0.9808, 0.03633, 0.9808, 0.05449, 1.0, 0.05449, 1.0, 0.03633, 0.9808, 0.05449, 0.9808, 0.9455, 1.0, 0.9455, 1.0, 0.05449, 0.9808, 0.9455, 0.9808, 0.9637, 1.0, 0.9637, 1.0, 0.9455, 0.9808, 0.9637, 0.9808, 0.9818, 1.0, 0.9818, 1.0, 0.9637, 0.9808, 0.9818, 0.9904, 1.0, 1.0, 0.9818, 0.5, 0.0, 0.5, 1.0, 1.0, 1.0, 1.0, 0.0, 0.5, 1.0, 1.0, 1.0, 1.0, 0.0, 0.5, 0.0, 0.0, 0.05449, 0.02752, 0.08051, 0.9149, 0.08051, 0.9424, 0.05449, 0.0, 0.9455, 0.02752, 0.9195, 0.02752, 0.08051, 0.0, 0.05449, 0.9424, 0.9455, 0.9149, 0.9195, 0.02752, 0.9195, 0.0, 0.9455, 0.9424, 0.05449, 0.9149, 0.08051, 0.9149, 0.9195, 0.9424, 0.9455, 0.02752, 0.08051, 0.02752, 0.08051, 0.9149, 0.08051, 0.9149, 0.08051, 0.9149, 0.08051, 0.9149, 0.08051, 0.9149, 0.4796, 0.9149, 0.5651, 0.9149, 0.9195, 0.9149, 0.9195, 0.9149, 0.9195, 0.9149, 0.9195, 0.02752, 0.9195, 0.02752, 0.9195, 0.02752, 0.9195, 0.02752, 0.9195, 0.02752, 0.5651, 0.02752, 0.4796, 0.02752, 0.08051, 0.02752, 0.08051, 0.02752, 0.5651, 0.02752, 0.9195, 0.9149, 0.9195, 0.9149, 0.5651, 0.7374, 0.5651, 0.6191, 0.5651, 0.5599, 0.5651, 0.3825, 0.5651, 0.3233, 0.5651, 0.205, 0.5651, 0.02752, 0.4796, 0.02752, 0.5651, 0.205, 0.5651, 0.205, 0.4796, 0.3233, 0.5651, 0.3825, 0.5651, 0.3825, 0.4796, 0.3233, 0.4796, 0.6191, 0.5651, 0.7374, 0.5651, 0.7374, 0.4796, 0.6191, 0.4796, 0.205, 0.5651, 0.3233, 0.5651, 0.3233, 0.4796, 0.205, 0.4796, 0.3825, 0.5651, 0.5599, 0.5651, 0.5599, 0.4796, 0.3825, 0.4796, 0.5599, 0.5651, 0.6191, 0.5651, 0.6191, 0.4796, 0.5599, 0.4796, 0.7374, 0.5651, 0.9149, 0.5651, 0.9149, 0.4796, 0.7374, 0.4796, 0.02752, 0.4796, 0.02752, 0.4796, 1.0, 0.0, 0.0, 0.0, 0.0, 1.0, 1.0, 1.0, 0.02752, 0.5651, 0.02752, 0.5651, 0.02752, 0.5651, 0.02752, 0.5651, 0.02752, 0.4796, 0.02752, 0.4796, 0.0, 1.0, 1.0, 1.0, 1.0, 0.0, 0.0, 0.0, 0.3825, 0.5651, 0.3825, 0.5651, 0.3233, 0.5651, 0.3233, 0.5651, 0.0, 1.0, 1.0, 1.0, 1.0, 0.0, 0.0, 0.0, 0.0, 1.0, 1.0, 1.0, 1.0, 0.0, 0.0, 0.0, 0.0, 1.0, 1.0, 1.0, 1.0, 0.0, 0.0, 0.0, 0.0, 1.0, 1.0, 1.0, 1.0, 0.0, 0.0, 0.0, 0.0, 1.0, 1.0, 1.0, 1.0, 0.0, 0.0, 0.0, 0.0, 1.0, 1.0, 1.0, 1.0, 0.0, 0.0, 0.0, 0.5599, 0.4796, 0.5599, 0.4796, 0.6191, 0.4796, 0.6191, 0.4796, 0.0, 1.0, 1.0, 1.0, 1.0, 0.0, 0.0, 0.0, 0.0, 1.0, 1.0, 1.0, 1.0, 0.0, 0.0, 0.0, 0.0, 1.0, 1.0, 1.0, 0.9149, 0.5651, 0.9149, 0.5651, 0.9149, 0.5651, 0.9149, 0.5651, 0.7374, 0.5651, 0.7374, 0.5651, 0.0, 0.9818, 0.0, 1.0, 0.4712, 1.0, 0.4712, 0.9818, 0.0, 0.9637, 0.0, 0.9818, 0.4712, 0.9818, 0.4712, 0.9637, 0.0, 0.9455, 0.0, 0.9637, 0.4712, 0.9637, 0.4712, 0.9455, 0.0, 0.05449, 0.0, 0.9455, 0.4712, 0.9455, 0.4712, 0.05449, 0.0, 0.03633, 0.0, 0.05449, 0.4712, 0.05449, 0.4712, 0.03633, 0.0, 0.01816, 0.0, 0.03633, 0.4712, 0.03633, 0.4712, 0.01816, 0.0, 0.0, 0.0, 0.01816, 0.4712, 0.01816, 0.4712, 0.0])
me_conkit.materials.append(mat_cm_conkit_dark)
me_conkit.materials.append(mat_cm_conkit_light)
me_conkit.use_remesh_preserve_volume = False
me_conkit.use_remesh_preserve_attributes = False
me_conkit.use_mirror_vertex_groups = False
me_conkit.update()
arm_armature = bpy.data.armatures.new('Armature')  # bones are not reproduced

# ---- objects
ob_armature = bpy.data.objects.new('Armature', arm_armature)
ob_conkit = bpy.data.objects.new('Conkit', me_conkit)

# ---- transforms, parenting, visibility, modifiers, constraints
ob_armature.location = (0.0, 0.0, 0.0)
ob_armature.lineart.crease_threshold = 0.0
ob_conkit.parent = ob_armature
ob_conkit.location = (0.0, 0.0, 0.0)
ob_conkit.lineart.crease_threshold = 0.0
_vg = ob_conkit.vertex_groups.new(name='main')
_vg.add([225, 226, 227, 228, 229, 230, 231, 232, 233, 234, 235, 236, 237, 238, 239, 240, 241, 242, 243, 244, 245, 246, 247, 248, 249, 250, 251, 252, 253, 254, 255, 256, 257, 258, 259, 260, 261, 262, 263, 264, 265, 266, 267, 268, 269, 270, 271, 272, 273, 274, 275, 276, 277, 278, 279, 280, 281, 282, 283, 284, 285, 286, 287, 288, 289, 290, 291, 292, 293, 294, 295, 296, 297, 298, 299, 300, 301, 302, 303, 304, 305, 306, 307, 308, 309, 310, 311, 312, 313, 314, 315, 316, 317, 318, 319, 320, 321, 322, 323, 324, 325, 326, 327, 328, 329, 330, 331, 332, 333, 334, 335, 336, 337, 338, 339, 340, 341, 342, 343, 344, 345, 346, 347, 348, 349, 350, 351, 352, 353, 354, 355, 356, 357, 358, 359, 360, 361, 362, 363, 364, 365, 366, 367, 368, 369, 370, 371, 372, 373, 374, 375, 376, 377, 378, 379, 380, 381, 382, 383, 384, 385, 386, 387, 388, 389, 390, 391, 392, 393, 394, 395, 396, 397, 398, 399, 400, 401, 402, 403, 404, 405, 406, 407, 408, 409, 410, 411, 412, 413, 414, 415, 416, 417, 418, 419, 420, 421, 422, 423, 424, 425, 426, 427, 428, 429, 430, 431, 432, 433, 434, 435, 436, 437, 438, 439, 440, 441, 442, 443, 444, 445, 446, 447, 448, 449, 450, 451, 452, 453, 454, 455, 456, 457, 458, 459, 460, 461, 462, 463, 464, 465, 466, 467, 468, 469, 470, 471, 472, 473, 474, 475, 476, 477, 478, 479, 480, 481, 482, 483, 484, 485, 486, 487, 488, 489, 490, 491, 492, 493, 494, 495, 496, 497, 498, 499, 500, 501, 502, 503, 504, 505, 506, 507, 508, 509, 510, 511, 512, 513, 514, 515, 516, 517, 518, 519, 520, 521, 522, 523, 524, 525, 526, 527, 528, 529, 530, 531, 532, 533, 534, 535, 536, 537, 538, 539, 540, 541, 542, 543, 544, 545, 546, 547, 548, 549, 550, 551, 552, 553, 554, 555, 556, 557, 558, 559, 560, 561, 562, 563, 564, 565, 566, 567, 568, 569, 570, 571, 572, 573, 574, 575, 576, 577, 578, 579, 580, 581, 582, 583, 584, 585, 586, 587, 588, 589, 590, 591, 592, 593, 594, 595, 596, 597, 598, 599, 600, 601, 602, 603, 604, 605, 606, 607, 608, 609, 610, 611, 612, 613, 614, 615, 616, 617, 618, 619, 620, 621, 622, 623, 624, 625, 626, 627, 628, 629, 630, 631, 632, 633, 634, 635, 636, 637, 638, 639, 640, 641, 642, 643, 644, 645, 646, 647, 648, 649, 650, 651, 652, 653, 654, 655, 656, 657, 658, 659, 660, 661, 662, 663, 664, 665, 666, 667, 668, 669, 670], 1.0, 'REPLACE')
_vg = ob_conkit.vertex_groups.new(name='handle')
_vg.add([0, 1, 2, 3, 4, 5, 6, 7, 8, 9, 10, 11, 12, 13, 14, 15, 16, 17, 18, 19, 20, 21, 22, 23, 24, 25, 26, 27, 28, 29, 30, 31, 32, 33, 34, 35, 36, 37, 38, 39, 40, 41, 42, 43, 44, 45, 46, 47, 48, 49, 50, 51, 52, 53, 54, 55, 56, 57, 58, 59, 60, 61, 62, 63, 64, 65, 66, 67, 68, 69, 70, 71, 72, 73, 74, 75, 76, 77, 78, 79, 80, 81, 82, 83, 84, 85, 86, 87, 88, 89, 90, 91, 92, 93, 94, 95, 96, 97, 98, 99, 100, 101, 102, 103, 104, 105, 106, 107, 108, 109, 110, 111, 112, 113, 114, 115, 116, 117, 118, 119, 120, 121, 122, 123, 124, 125, 126, 127, 128, 129, 130, 131, 132, 133, 134, 135, 136, 137, 138, 139, 140, 141, 142, 143, 144, 145, 146, 147, 148, 149, 150, 151, 152, 153, 154, 155, 156, 157, 158, 159, 160, 161, 162, 163, 164, 165, 166, 167, 168, 169, 170, 171, 172, 173, 174, 175, 176, 177, 178, 179, 180, 181, 182, 183, 184, 185, 186, 187, 188, 189, 190, 191, 192, 193, 194, 195, 196, 197, 198, 199, 200, 201, 202, 203, 204, 205, 206, 207, 208, 209, 210, 211, 212, 213, 214, 215, 216, 217, 218, 219, 220, 221, 222, 223, 224], 1.0, 'REPLACE')
_m = ob_conkit.modifiers.new('Armature', 'ARMATURE')
_m.object = ob_armature

# ---- collection membership
col_collection_1.objects.link(ob_armature)
col_collection_1.objects.link(ob_conkit)

# ---- scene / render settings (as saved in the file)
scene.frame_start = 1; scene.frame_end = 250; scene.frame_set(250)
scene.render.engine = 'BLENDER_EEVEE_NEXT'
scene.render.resolution_percentage = 50
scene.render.dither_intensity = 0.0
scene.cycles.use_denoising = False
scene.cycles.samples = 10
scene.cycles.sampling_pattern = 'TABULATED_SOBOL'
scene.cycles.light_sampling_threshold = 0.0
scene.cycles.use_adaptive_sampling = False
scene.cycles.use_light_tree = False
scene.cycles.blur_glossy = 0.0
scene.cycles.pixel_filter_type = 'GAUSSIAN'
scene.cycles.sample_clamp_indirect = 0.0
scene.view_settings.view_transform = 'Standard'
bpy.context.view_layer.update()

# ---- added for rendering (the .blend has no active camera and no usable light): camera, sun
cam_auto = bpy.data.cameras.new('AutoCamera')
cam_auto.lens = 50.0
cam_auto.sensor_width = 36.0
cam_auto.clip_end = 1000.0
ob_auto_camera = bpy.data.objects.new('AutoCamera', cam_auto)
scene.collection.objects.link(ob_auto_camera)
ob_auto_camera.location = (9.43844, -11.2452, 7.12065)
ob_auto_camera.rotation_euler = (1.09748, -7.21219e-08, 0.694738)
scene.camera = ob_auto_camera
light_auto_sun = bpy.data.lights.new('AutoSun', 'SUN')
light_auto_sun.energy = 3.0
light_auto_sun.angle = 0.0523599
ob_auto_sun = bpy.data.objects.new('AutoSun', light_auto_sun)
scene.collection.objects.link(ob_auto_sun)
ob_auto_sun.rotation_euler = (0.872665, 0.174533, 0.523599)
bpy.context.view_layer.update()
